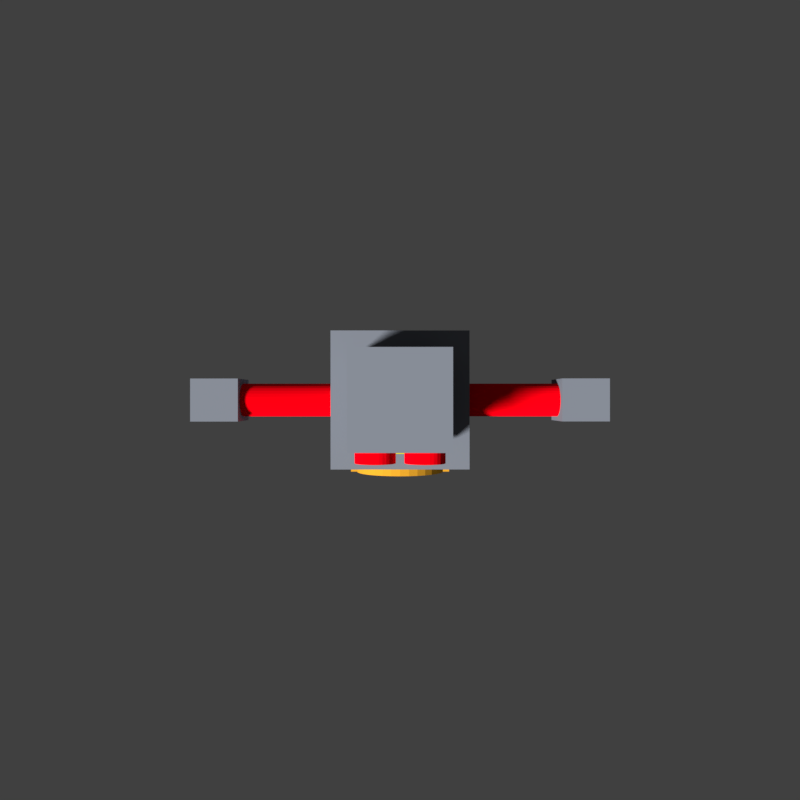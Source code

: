 # Source: robot.blend  (saved by Blender 2.77.0; exported with 4.5.12 LTS)
import bpy
from mathutils import Matrix  # noqa: F401  (used for matrix-valued properties, if any)

bpy.ops.wm.read_factory_settings(use_empty=True)
scene = bpy.context.scene
scene.name = 'Scene'

# ---- collections
col_collection_1 = bpy.data.collections.new('Collection 1'); scene.collection.children.link(col_collection_1)

# ---- materials (node trees are filled in below, after node groups)
mat_metal = bpy.data.materials.new('metal')
mat_metal.alpha_threshold = 0.0
mat_metal.roughness = 0.5
mat_red = bpy.data.materials.new('red')
mat_red.alpha_threshold = 0.0
mat_red.roughness = 0.5
mat_bot_dial = bpy.data.materials.new('bot dial')
mat_bot_dial.alpha_threshold = 0.0
mat_bot_dial.roughness = 0.5
mat_eyes = bpy.data.materials.new('eyes')
mat_eyes.alpha_threshold = 0.0
mat_eyes.roughness = 0.5

# ---- material node trees
mat_metal.use_nodes = True; mat_metal.node_tree.nodes.clear()
_N = mat_metal.node_tree.nodes; _L = mat_metal.node_tree.links
n0 = _N.new('ShaderNodeOutputMaterial'); n0.name = 'Material Output'; n0.location = (300, 300)
n1 = _N.new('ShaderNodeBsdfDiffuse'); n1.name = 'Diffuse BSDF'; n1.location = (10, 300)
n1.inputs[0].default_value = (0.2156, 0.2343, 0.2738, 1.0)
_L.new(n1.outputs[0], n0.inputs[0])
n0.is_active_output = True
mat_red.use_nodes = True; mat_red.node_tree.nodes.clear()
_N = mat_red.node_tree.nodes; _L = mat_red.node_tree.links
n0 = _N.new('ShaderNodeOutputMaterial'); n0.name = 'Material Output'; n0.location = (300, 300)
n1 = _N.new('ShaderNodeBsdfDiffuse'); n1.name = 'Diffuse BSDF'; n1.location = (10, 300)
n1.inputs[0].default_value = (1.0, 0.0, 0.007614, 1.0)
n1.inputs[1].default_value = 1.0
_L.new(n1.outputs[0], n0.inputs[0])
n0.is_active_output = True
mat_bot_dial.use_nodes = True; mat_bot_dial.node_tree.nodes.clear()
_N = mat_bot_dial.node_tree.nodes; _L = mat_bot_dial.node_tree.links
n0 = _N.new('ShaderNodeOutputMaterial'); n0.name = 'Material Output'; n0.location = (300, 300)
n1 = _N.new('ShaderNodeBsdfDiffuse'); n1.name = 'Diffuse BSDF'; n1.location = (10, 300)
n1.inputs[0].default_value = (0.8, 0.3803, 0.0261, 1.0)
_L.new(n1.outputs[0], n0.inputs[0])
n0.is_active_output = True
mat_eyes.use_nodes = True; mat_eyes.node_tree.nodes.clear()
_N = mat_eyes.node_tree.nodes; _L = mat_eyes.node_tree.links
n0 = _N.new('ShaderNodeOutputMaterial'); n0.name = 'Material Output'; n0.location = (300, 300)
n1 = _N.new('ShaderNodeMixShader'); n1.name = 'Mix Shader'; n1.location = (10, 300)
n2 = _N.new('ShaderNodeEmission'); n2.name = 'Emission'; n2.location = (-180, 200)
n2.inputs[0].default_value = (0.8, 0.7443, 0.0, 1.0)
n3 = _N.new('ShaderNodeBsdfDiffuse'); n3.name = 'Diffuse BSDF'; n3.location = (-190, 100)
n3.inputs[0].default_value = (0.8, 0.6777, 0.0, 1.0)
_L.new(n1.outputs[0], n0.inputs[0])
_L.new(n2.outputs[0], n1.inputs[1])
_L.new(n3.outputs[0], n1.inputs[2])
n0.is_active_output = True

# ---- world
world_world = bpy.data.worlds.new('World'); scene.world = world_world
world_world.color = (0.05088, 0.05088, 0.05088)
world_world.use_sun_shadow = False
world_world.sun_shadow_jitter_overblur = 0.0
world_world.cycles.sampling_method = 'MANUAL'

# ---- cameras
cam_camera = bpy.data.cameras.new('Camera')
cam_camera.clip_end = 100.0
cam_camera.lens = 80.0
cam_camera.sensor_width = 96.0
cam_camera.sensor_height = 18.0
cam_camera.display_size = 2.0
cam_camera.dof.focus_distance = 0.0

# ---- lights
light_sun = bpy.data.lights.new('Sun', 'SUN')
light_sun.transmission_factor = 0.0
light_sun.angle = 0.1993
light_sun.energy = 5.0
light_sun.shadow_buffer_clip_start = 0.5
light_sun.shadow_soft_size = 0.1
light_sun.shadow_cascade_max_distance = 1000.0

# ---- meshes
me_cylinder_005 = bpy.data.meshes.new('Cylinder.005')
me_cylinder_005.from_pydata([(-2.395, 8.702, 3.0), (-2.482, 8.818, 3.0), (-2.59, 8.914, 3.0), (-2.715, 8.988, 3.0), (-2.852, 9.036, 3.0), (-2.995, 9.057, 3.0), (-3.14, 9.049, 3.0), (-3.28, 9.013, 3.0), (-3.411, 8.95, 3.0), (-3.527, 8.863, 3.0), (-3.624, 8.755, 3.0), (-3.698, 8.63, 3.0), (-3.746, 8.494, 3.0), (-3.767, 8.35, 3.0), (-3.759, 8.205, 3.0), (-3.723, 8.065, 3.0), (-3.66, 7.934, 3.0), (-3.573, 7.818, 3.0), (-3.465, 7.721, 3.0), (-3.34, 7.647, 3.0), (-3.203, 7.599, 3.0), (-3.06, 7.578, 3.0), (-2.915, 7.586, 3.0), (-2.774, 7.622, 3.0), (-2.644, 7.685, 3.0), (-2.527, 7.772, 3.0), (-2.431, 7.88, 3.0), (-2.357, 8.005, 3.0), (-2.309, 8.142, 3.0), (-2.288, 8.285, 3.0), (-2.296, 8.43, 3.0), (-2.332, 8.571, 3.0), (-0.3236, 3.024, -1.485), (-0.3635, 3.01, -1.624), (-0.4281, 2.986, -1.753), (-0.5151, 2.955, -1.866), (-0.6211, 2.916, -1.959), (-0.7421, 2.872, -2.027), (-0.8733, 2.824, -2.07), (-1.01, 2.774, -2.084), (-1.146, 2.725, -2.07), (-1.278, 2.677, -2.027), (-1.399, 2.633, -1.959), (-1.505, 2.594, -1.866), (-1.592, 2.563, -1.753), (-1.656, 2.539, -1.624), (-1.696, 2.525, -1.485), (-1.709, 2.52, -1.339), (-1.696, 2.525, -1.194), (-1.656, 2.539, -1.055), (-1.592, 2.563, -0.9258), (-1.505, 2.594, -0.813), (-1.399, 2.633, -0.7204), (-1.278, 2.677, -0.6516), (-1.146, 2.725, -0.6093), (-1.01, 2.774, -0.595), (-0.8733, 2.824, -0.6093), (-0.7421, 2.872, -0.6516), (-0.6211, 2.916, -0.7204), (-0.5151, 2.955, -0.813), (-0.4281, 2.986, -0.9258), (-0.3635, 3.01, -1.055), (-0.3236, 3.024, -1.194), (-0.3102, 3.029, -1.339), (-0.3236, 3.024, 1.485), (-0.3634, 3.01, 1.624), (-0.4281, 2.986, 1.753), (-0.5151, 2.955, 1.866), (-0.6211, 2.916, 1.959), (-0.7421, 2.872, 2.027), (-0.8733, 2.824, 2.07), (-1.01, 2.774, 2.084), (-1.146, 2.725, 2.07), (-1.278, 2.677, 2.027), (-1.399, 2.633, 1.959), (-1.505, 2.594, 1.866), (-1.592, 2.563, 1.753), (-1.656, 2.539, 1.624), (-1.696, 2.525, 1.485), (-1.709, 2.52, 1.339), (-1.696, 2.525, 1.194), (-1.656, 2.539, 1.055), (-1.592, 2.563, 0.9259), (-1.505, 2.594, 0.813), (-1.399, 2.633, 0.7204), (-1.278, 2.677, 0.6516), (-1.146, 2.725, 0.6093), (-1.01, 2.774, 0.595), (-0.8733, 2.824, 0.6093), (-0.7421, 2.872, 0.6516), (-0.6211, 2.916, 0.7204), (-0.5151, 2.955, 0.813), (-0.4281, 2.986, 0.9259), (-0.3635, 3.01, 1.055), (-0.3236, 3.024, 1.194), (-0.3102, 3.029, 1.339), (-2.495, 9.608, 9.184), (-2.495, 9.608, 7.098), (-4.264, 8.964, 9.184), (-4.264, 8.964, 7.098), (-2.312, 9.108, 9.184), (-2.312, 9.108, 7.098), (-4.082, 8.464, 9.184), (-4.082, 8.464, 7.098), (-2.495, 9.608, 7.635), (-4.264, 8.964, 7.635), (-4.082, 8.464, 7.635), (-2.312, 9.108, 7.635), (-1.968, 8.162, 9.184), (-1.968, 8.162, 7.098), (-3.738, 7.518, 9.184), (-3.738, 7.518, 7.098), (-1.786, 7.662, 9.184), (-1.786, 7.662, 7.098), (-3.555, 7.018, 9.184), (-3.555, 7.018, 7.098), (-1.968, 8.162, 7.635), (-3.738, 7.518, 7.635), (-3.555, 7.018, 7.635), (-1.786, 7.662, 7.635), (-5.845, 6.313, 1.998), (-5.496, 6.44, 1.998), (-5.979, 6.679, 1.96), (-5.63, 6.807, 1.96), (-6.107, 7.032, 1.846), (-5.758, 7.159, 1.846), (-6.225, 7.356, 1.661), (-5.876, 7.483, 1.661), (-6.329, 7.641, 1.413), (-5.979, 7.768, 1.413), (-6.414, 7.874, 1.11), (-6.064, 8.001, 1.11), (-6.477, 8.048, 0.7646), (-6.128, 8.175, 0.7646), (-6.516, 8.155, 0.3898), (-6.166, 8.282, 0.3898), (-6.529, 8.191, 2.571e-06), (-6.18, 8.318, 2.333e-06), (-6.516, 8.155, -0.3898), (-6.166, 8.282, -0.3898), (-6.477, 8.048, -0.7646), (-6.128, 8.175, -0.7646), (-6.414, 7.874, -1.11), (-6.064, 8.001, -1.11), (-6.329, 7.641, -1.413), (-5.979, 7.768, -1.413), (-6.225, 7.356, -1.661), (-5.876, 7.483, -1.661), (-6.107, 7.032, -1.846), (-5.758, 7.159, -1.846), (-5.979, 6.679, -1.96), (-5.63, 6.807, -1.96), (-5.845, 6.313, -1.998), (-5.496, 6.44, -1.998), (-4.851, 3.408, -2.326), (-5.734, 5.833, -2.326), (-4.407, 3.57, -2.326), (-5.289, 5.994, -2.326), (-4.851, 3.408, 2.326), (-5.734, 5.833, 2.326), (-4.407, 3.57, 2.326), (-5.289, 5.994, 2.326), (-5.971, 10.06, -1.409), (-6.222, 10.75, -1.409), (-5.565, 10.21, -1.409), (-5.817, 10.9, -1.409), (-5.971, 10.06, 1.409), (-6.222, 10.75, 1.409), (-5.565, 10.21, 1.409), (-5.817, 10.9, 1.409), (-2.654, 9.975, 1.621e-06), (-2.929, 10.73, 1.65e-06), (-2.67, 9.969, 0.1791), (-2.946, 10.73, 0.1791), (-2.719, 9.951, 0.3512), (-2.995, 10.71, 0.3512), (-2.799, 9.922, 0.5099), (-3.075, 10.68, 0.5099), (-2.906, 9.883, 0.649), (-3.182, 10.64, 0.649), (-3.037, 9.835, 0.7632), (-3.313, 10.59, 0.7632), (-3.186, 9.781, 0.848), (-3.462, 10.54, 0.848), (-3.348, 9.722, 0.9002), (-3.624, 10.48, 0.9002), (-3.516, 9.661, 0.9178), (-3.792, 10.42, 0.9178), (-3.685, 9.6, 0.9002), (-3.96, 10.36, 0.9002), (-3.846, 9.541, 0.848), (-4.122, 10.3, 0.848), (-3.996, 9.487, 0.7632), (-4.271, 10.24, 0.7632), (-4.126, 9.439, 0.649), (-4.402, 10.2, 0.649), (-4.233, 9.4, 0.5099), (-4.509, 10.16, 0.5099), (-4.313, 9.371, 0.3512), (-4.589, 10.13, 0.3512), (-4.362, 9.353, 0.1791), (-4.638, 10.11, 0.1791), (-4.379, 9.347, 2.098e-06), (-4.654, 10.1, 2.126e-06), (-4.362, 9.353, -0.1791), (-4.638, 10.11, -0.1791), (-4.313, 9.371, -0.3512), (-4.589, 10.13, -0.3512), (-4.233, 9.4, -0.5099), (-4.509, 10.16, -0.5099), (-4.126, 9.439, -0.649), (-4.402, 10.2, -0.649), (-3.996, 9.487, -0.7632), (-4.271, 10.24, -0.7632), (-3.846, 9.541, -0.848), (-4.122, 10.3, -0.848), (-3.685, 9.6, -0.9002), (-3.96, 10.36, -0.9002), (-3.516, 9.661, -0.9178), (-3.792, 10.42, -0.9178), (-3.348, 9.722, -0.9002), (-3.624, 10.48, -0.9002), (-3.186, 9.781, -0.848), (-3.462, 10.54, -0.848), (-3.037, 9.835, -0.7632), (-3.313, 10.59, -0.7632), (-2.906, 9.883, -0.649), (-3.182, 10.64, -0.649), (-2.799, 9.922, -0.5099), (-3.075, 10.68, -0.5099), (-2.719, 9.951, -0.3512), (-2.995, 10.71, -0.3512), (-2.67, 9.969, -0.1791), (-2.946, 10.73, -0.1791), (-5.531, 9.536, -1.936), (-6.856, 13.18, -1.936), (-1.893, 10.86, -1.936), (-3.217, 14.5, -1.936), (-5.531, 9.536, 1.936), (-6.856, 13.18, 1.936), (-1.893, 10.86, 1.936), (-3.217, 14.5, 1.936), (-6.387, 11.39, -0.9513), (-6.288, 11.43, -0.9513), (-6.392, 11.4, -0.8207), (-6.293, 11.44, -0.8207), (-6.405, 11.44, -0.6952), (-6.306, 11.47, -0.6952), (-6.426, 11.5, -0.5795), (-6.327, 11.53, -0.5795), (-6.454, 11.57, -0.4781), (-6.355, 11.61, -0.4781), (-6.489, 11.67, -0.3949), (-6.39, 11.71, -0.3949), (-6.529, 11.78, -0.333), (-6.43, 11.81, -0.333), (-6.572, 11.9, -0.295), (-6.473, 11.93, -0.295), (-6.616, 12.02, -0.2821), (-6.517, 12.05, -0.2821), (-6.661, 12.14, -0.295), (-6.562, 12.18, -0.295), (-6.704, 12.26, -0.333), (-6.605, 12.3, -0.333), (-6.743, 12.37, -0.3949), (-6.644, 12.4, -0.3949), (-6.778, 12.46, -0.4781), (-6.679, 12.5, -0.4781), (-6.807, 12.54, -0.5795), (-6.708, 12.58, -0.5795), (-6.828, 12.6, -0.6952), (-6.729, 12.64, -0.6952), (-6.841, 12.64, -0.8207), (-6.742, 12.67, -0.8207), (-6.845, 12.65, -0.9513), (-6.746, 12.68, -0.9513), (-6.841, 12.64, -1.082), (-6.742, 12.67, -1.082), (-6.828, 12.6, -1.207), (-6.729, 12.64, -1.207), (-6.807, 12.54, -1.323), (-6.708, 12.58, -1.323), (-6.778, 12.46, -1.424), (-6.679, 12.5, -1.424), (-6.743, 12.37, -1.508), (-6.644, 12.4, -1.508), (-6.704, 12.26, -1.57), (-6.605, 12.3, -1.57), (-6.661, 12.14, -1.608), (-6.562, 12.18, -1.608), (-6.616, 12.02, -1.62), (-6.517, 12.05, -1.62), (-6.572, 11.9, -1.608), (-6.473, 11.93, -1.608), (-6.529, 11.78, -1.57), (-6.43, 11.81, -1.57), (-6.489, 11.67, -1.508), (-6.39, 11.71, -1.508), (-6.454, 11.57, -1.424), (-6.355, 11.61, -1.424), (-6.426, 11.5, -1.323), (-6.327, 11.53, -1.323), (-6.405, 11.44, -1.207), (-6.306, 11.47, -1.207), (-6.392, 11.4, -1.082), (-6.293, 11.44, -1.082), (-6.387, 11.39, 0.9513), (-6.288, 11.43, 0.9513), (-6.392, 11.4, 0.8207), (-6.293, 11.44, 0.8207), (-6.405, 11.44, 0.6952), (-6.306, 11.47, 0.6952), (-6.426, 11.5, 0.5795), (-6.327, 11.53, 0.5795), (-6.454, 11.57, 0.4781), (-6.355, 11.61, 0.4781), (-6.489, 11.67, 0.3949), (-6.39, 11.71, 0.3949), (-6.529, 11.78, 0.333), (-6.43, 11.81, 0.333), (-6.572, 11.9, 0.295), (-6.473, 11.93, 0.295), (-6.616, 12.02, 0.2821), (-6.517, 12.05, 0.2821), (-6.661, 12.14, 0.295), (-6.562, 12.18, 0.295), (-6.704, 12.26, 0.333), (-6.605, 12.3, 0.333), (-6.743, 12.37, 0.3949), (-6.644, 12.4, 0.3949), (-6.778, 12.46, 0.4781), (-6.679, 12.5, 0.4781), (-6.807, 12.54, 0.5795), (-6.708, 12.58, 0.5795), (-6.828, 12.6, 0.6952), (-6.729, 12.64, 0.6952), (-6.841, 12.64, 0.8207), (-6.742, 12.67, 0.8207), (-6.845, 12.65, 0.9513), (-6.746, 12.68, 0.9513), (-6.841, 12.64, 1.082), (-6.742, 12.67, 1.082), (-6.828, 12.6, 1.207), (-6.729, 12.64, 1.207), (-6.807, 12.54, 1.323), (-6.708, 12.58, 1.323), (-6.778, 12.46, 1.424), (-6.679, 12.5, 1.424), (-6.743, 12.37, 1.508), (-6.644, 12.4, 1.508), (-6.704, 12.26, 1.57), (-6.605, 12.3, 1.57), (-6.661, 12.14, 1.608), (-6.562, 12.18, 1.608), (-6.616, 12.02, 1.62), (-6.517, 12.05, 1.62), (-6.572, 11.9, 1.608), (-6.473, 11.93, 1.608), (-6.529, 11.78, 1.57), (-6.43, 11.81, 1.57), (-6.489, 11.67, 1.508), (-6.39, 11.71, 1.508), (-6.454, 11.57, 1.424), (-6.355, 11.61, 1.424), (-6.426, 11.5, 1.323), (-6.327, 11.53, 1.323), (-6.405, 11.44, 1.207), (-6.306, 11.47, 1.207), (-6.392, 11.4, 1.082), (-6.293, 11.44, 1.082), (-6.64, 11.18, -0.9517), (-6.094, 11.38, -0.9517), (-6.645, 11.2, -0.798), (-6.099, 11.39, -0.798), (-6.66, 11.24, -0.6502), (-6.115, 11.44, -0.6502), (-6.685, 11.31, -0.5139), (-6.14, 11.5, -0.5139), (-6.719, 11.4, -0.3945), (-6.173, 11.6, -0.3945), (-6.759, 11.51, -0.2965), (-6.214, 11.71, -0.2965), (-6.806, 11.64, -0.2237), (-6.261, 11.84, -0.2237), (-6.857, 11.78, -0.1788), (-6.311, 11.98, -0.1788), (-6.909, 11.92, -0.1637), (-6.364, 12.12, -0.1637), (-6.962, 12.07, -0.1788), (-6.416, 12.26, -0.1788), (-7.012, 12.2, -0.2237), (-6.467, 12.4, -0.2237), (-7.059, 12.33, -0.2965), (-6.513, 12.53, -0.2965), (-7.1, 12.45, -0.3945), (-6.554, 12.64, -0.3945), (-7.133, 12.54, -0.5139), (-6.588, 12.74, -0.5139), (-7.158, 12.61, -0.6502), (-6.613, 12.8, -0.6502), (-7.174, 12.65, -0.798), (-6.628, 12.85, -0.798), (-7.179, 12.66, -0.9517), (-6.633, 12.86, -0.9517), (-7.174, 12.65, -1.105), (-6.628, 12.85, -1.105), (-7.158, 12.61, -1.253), (-6.613, 12.8, -1.253), (-7.133, 12.54, -1.39), (-6.588, 12.74, -1.39), (-7.1, 12.45, -1.509), (-6.554, 12.64, -1.509), (-7.059, 12.33, -1.607), (-6.513, 12.53, -1.607), (-7.012, 12.2, -1.68), (-6.467, 12.4, -1.68), (-6.962, 12.07, -1.725), (-6.416, 12.26, -1.725), (-6.909, 11.92, -1.74), (-6.364, 12.12, -1.74), (-6.857, 11.78, -1.725), (-6.311, 11.98, -1.725), (-6.806, 11.64, -1.68), (-6.261, 11.84, -1.68), (-6.759, 11.51, -1.607), (-6.214, 11.71, -1.607), (-6.719, 11.4, -1.509), (-6.173, 11.6, -1.509), (-6.685, 11.31, -1.39), (-6.14, 11.5, -1.39), (-6.66, 11.24, -1.253), (-6.115, 11.44, -1.253), (-6.645, 11.2, -1.105), (-6.099, 11.39, -1.105), (-6.692, 11.33, -0.9517), (-6.696, 11.34, -0.828), (-6.709, 11.37, -0.709), (-6.729, 11.43, -0.5993), (-6.756, 11.5, -0.5032), (-6.789, 11.59, -0.4243), (-6.826, 11.69, -0.3657), (-6.867, 11.81, -0.3296), (-6.909, 11.92, -0.3174), (-6.951, 12.04, -0.3296), (-6.992, 12.15, -0.3657), (-7.03, 12.25, -0.4243), (-7.063, 12.34, -0.5032), (-7.09, 12.42, -0.5993), (-7.11, 12.47, -0.709), (-7.122, 12.51, -0.828), (-7.126, 12.52, -0.9517), (-7.122, 12.51, -1.076), (-7.11, 12.47, -1.195), (-7.09, 12.42, -1.304), (-7.063, 12.34, -1.4), (-7.03, 12.25, -1.479), (-6.992, 12.15, -1.538), (-6.951, 12.04, -1.574), (-6.909, 11.92, -1.586), (-6.867, 11.81, -1.574), (-6.826, 11.69, -1.538), (-6.789, 11.59, -1.479), (-6.756, 11.5, -1.4), (-6.729, 11.43, -1.304), (-6.709, 11.37, -1.195), (-6.696, 11.34, -1.076), (-6.367, 11.44, -0.9517), (-6.371, 11.46, -0.828), (-6.384, 11.49, -0.709), (-6.404, 11.54, -0.5993), (-6.431, 11.62, -0.5032), (-6.464, 11.71, -0.4243), (-6.501, 11.81, -0.3657), (-6.542, 11.92, -0.3296), (-6.584, 12.04, -0.3174), (-6.626, 12.16, -0.3296), (-6.667, 12.27, -0.3657), (-6.705, 12.37, -0.4243), (-6.738, 12.46, -0.5032), (-6.765, 12.54, -0.5993), (-6.785, 12.59, -0.709), (-6.797, 12.62, -0.828), (-6.801, 12.64, -0.9517), (-6.797, 12.62, -1.076), (-6.785, 12.59, -1.195), (-6.765, 12.54, -1.304), (-6.738, 12.46, -1.4), (-6.705, 12.37, -1.479), (-6.667, 12.27, -1.538), (-6.626, 12.16, -1.574), (-6.584, 12.04, -1.586), (-6.542, 11.92, -1.574), (-6.501, 11.81, -1.538), (-6.464, 11.71, -1.479), (-6.431, 11.62, -1.4), (-6.404, 11.54, -1.304), (-6.384, 11.49, -1.195), (-6.371, 11.46, -1.076), (-6.64, 11.18, 0.9518), (-6.094, 11.38, 0.9518), (-6.645, 11.2, 0.798), (-6.099, 11.39, 0.798), (-6.66, 11.24, 0.6502), (-6.115, 11.44, 0.6502), (-6.685, 11.31, 0.5139), (-6.14, 11.5, 0.5139), (-6.719, 11.4, 0.3945), (-6.173, 11.6, 0.3945), (-6.759, 11.51, 0.2965), (-6.214, 11.71, 0.2965), (-6.806, 11.64, 0.2237), (-6.261, 11.84, 0.2237), (-6.857, 11.78, 0.1788), (-6.311, 11.98, 0.1788), (-6.909, 11.92, 0.1637), (-6.364, 12.12, 0.1637), (-6.962, 12.07, 0.1788), (-6.416, 12.26, 0.1788), (-7.012, 12.2, 0.2237), (-6.467, 12.4, 0.2237), (-7.059, 12.33, 0.2965), (-6.513, 12.53, 0.2965), (-7.1, 12.45, 0.3945), (-6.554, 12.64, 0.3945), (-7.133, 12.54, 0.5139), (-6.588, 12.74, 0.5139), (-7.158, 12.61, 0.6502), (-6.613, 12.8, 0.6502), (-7.174, 12.65, 0.798), (-6.628, 12.85, 0.798), (-7.179, 12.66, 0.9518), (-6.633, 12.86, 0.9518), (-7.174, 12.65, 1.106), (-6.628, 12.85, 1.106), (-7.158, 12.61, 1.253), (-6.613, 12.8, 1.253), (-7.133, 12.54, 1.39), (-6.588, 12.74, 1.39), (-7.1, 12.45, 1.509), (-6.554, 12.64, 1.509), (-7.059, 12.33, 1.607), (-6.513, 12.53, 1.607), (-7.012, 12.2, 1.68), (-6.467, 12.4, 1.68), (-6.962, 12.07, 1.725), (-6.416, 12.26, 1.725), (-6.909, 11.92, 1.74), (-6.364, 12.12, 1.74), (-6.857, 11.78, 1.725), (-6.311, 11.98, 1.725), (-6.806, 11.64, 1.68), (-6.261, 11.84, 1.68), (-6.759, 11.51, 1.607), (-6.214, 11.71, 1.607), (-6.719, 11.4, 1.509), (-6.173, 11.6, 1.509), (-6.685, 11.31, 1.39), (-6.14, 11.5, 1.39), (-6.66, 11.24, 1.253), (-6.115, 11.44, 1.253), (-6.645, 11.2, 1.106), (-6.099, 11.39, 1.106), (-6.692, 11.33, 0.9518), (-6.696, 11.34, 0.828), (-6.709, 11.37, 0.709), (-6.729, 11.43, 0.5993), (-6.756, 11.5, 0.5032), (-6.789, 11.59, 0.4243), (-6.826, 11.69, 0.3657), (-6.867, 11.81, 0.3296), (-6.909, 11.92, 0.3174), (-6.951, 12.04, 0.3296), (-6.992, 12.15, 0.3657), (-7.03, 12.25, 0.4243), (-7.063, 12.34, 0.5032), (-7.09, 12.42, 0.5993), (-7.11, 12.47, 0.709), (-7.122, 12.51, 0.828), (-7.126, 12.52, 0.9518), (-7.122, 12.51, 1.076), (-7.11, 12.47, 1.195), (-7.09, 12.42, 1.304), (-7.063, 12.34, 1.4), (-7.03, 12.25, 1.479), (-6.992, 12.15, 1.538), (-6.951, 12.04, 1.574), (-6.909, 11.92, 1.586), (-6.867, 11.81, 1.574), (-6.826, 11.69, 1.538), (-6.789, 11.59, 1.479), (-6.756, 11.5, 1.4), (-6.729, 11.43, 1.304), (-6.709, 11.37, 1.195), (-6.696, 11.34, 1.076), (-6.367, 11.44, 0.9518), (-6.371, 11.46, 0.828), (-6.384, 11.49, 0.709), (-6.404, 11.54, 0.5993), (-6.431, 11.62, 0.5032), (-6.464, 11.71, 0.4243), (-6.501, 11.81, 0.3657), (-6.542, 11.92, 0.3296), (-6.584, 12.04, 0.3174), (-6.626, 12.16, 0.3296), (-6.667, 12.27, 0.3657), (-6.705, 12.37, 0.4243), (-6.738, 12.46, 0.5032), (-6.765, 12.54, 0.5993), (-6.785, 12.59, 0.709), (-6.797, 12.62, 0.828), (-6.801, 12.64, 0.9518), (-6.797, 12.62, 1.076), (-6.785, 12.59, 1.195), (-6.765, 12.54, 1.304), (-6.738, 12.46, 1.4), (-6.705, 12.37, 1.479), (-6.667, 12.27, 1.538), (-6.626, 12.16, 1.574), (-6.584, 12.04, 1.586), (-6.542, 11.92, 1.574), (-6.501, 11.81, 1.538), (-6.464, 11.71, 1.479), (-6.431, 11.62, 1.4), (-6.404, 11.54, 1.304), (-6.384, 11.49, 1.195), (-6.371, 11.46, 1.076), (-4.283, 2.997, -3.0), (-6.335, 8.635, -3.0), (1.355, 5.049, -3.0), (-0.6973, 10.69, -3.0), (-4.283, 2.997, 3.0), (-6.335, 8.635, 3.0), (1.355, 5.049, 3.0), (-0.6973, 10.69, 3.0), (-1.455, -0.5296, -2.728), (-1.881, 0.6417, -2.728), (1.342, 0.4885, -2.728), (0.9159, 1.66, -2.728), (-1.455, -0.5296, -0.03892), (-1.881, 0.6417, -0.03892), (1.342, 0.4885, -0.03892), (0.9159, 1.66, -0.03892), (-1.455, -0.5296, 2.728), (-1.881, 0.6417, 2.728), (1.342, 0.4885, 2.728), (0.9159, 1.66, 2.728), (-1.455, -0.5296, 0.03892), (-1.881, 0.6417, 0.03892), (1.342, 0.4885, 0.03892), (0.9159, 1.66, 0.03892), (0.5211, 0.745, -1.339), (-0.7646, 4.278, -1.339), (0.5077, 0.7401, -1.194), (-0.778, 4.273, -1.194), (0.4679, 0.7256, -1.055), (-0.8178, 4.258, -1.055), (0.4032, 0.7021, -0.9258), (-0.8825, 4.235, -0.9258), (0.3162, 0.6704, -0.813), (-0.9695, 4.203, -0.813), (0.2102, 0.6319, -0.7204), (-1.076, 4.164, -0.7204), (0.08925, 0.5878, -0.6516), (-1.196, 4.12, -0.6516), (-0.04199, 0.5401, -0.6093), (-1.328, 4.073, -0.6093), (-0.1785, 0.4904, -0.595), (-1.464, 4.023, -0.595), (-0.315, 0.4407, -0.6093), (-1.601, 3.973, -0.6093), (-0.4462, 0.3929, -0.6516), (-1.732, 3.925, -0.6516), (-0.5672, 0.3489, -0.7204), (-1.853, 3.881, -0.7204), (-0.6732, 0.3103, -0.813), (-1.959, 3.843, -0.813), (-0.7602, 0.2787, -0.9258), (-2.046, 3.811, -0.9258), (-0.8249, 0.2551, -1.055), (-2.111, 3.788, -1.055), (-0.8647, 0.2406, -1.194), (-2.15, 3.773, -1.194), (-0.8781, 0.2357, -1.339), (-2.164, 3.768, -1.339), (-0.8647, 0.2406, -1.485), (-2.15, 3.773, -1.485), (-0.8249, 0.2551, -1.624), (-2.111, 3.788, -1.624), (-0.7602, 0.2787, -1.753), (-2.046, 3.811, -1.753), (-0.6732, 0.3103, -1.866), (-1.959, 3.843, -1.866), (-0.5672, 0.3489, -1.959), (-1.853, 3.881, -1.959), (-0.4462, 0.3929, -2.027), (-1.732, 3.925, -2.027), (-0.315, 0.4407, -2.07), (-1.601, 3.973, -2.07), (-0.1785, 0.4904, -2.084), (-1.464, 4.023, -2.084), (-0.04199, 0.5401, -2.07), (-1.328, 4.073, -2.07), (0.08925, 0.5878, -2.027), (-1.196, 4.12, -2.027), (0.2102, 0.6319, -1.959), (-1.076, 4.164, -1.959), (0.3162, 0.6704, -1.866), (-0.9695, 4.203, -1.866), (0.4032, 0.7021, -1.753), (-0.8825, 4.235, -1.753), (0.4679, 0.7256, -1.624), (-0.8178, 4.258, -1.624), (0.5077, 0.7401, -1.485), (-0.778, 4.273, -1.485), (0.5212, 0.745, 1.339), (-0.7646, 4.278, 1.339), (0.5077, 0.7401, 1.194), (-0.778, 4.273, 1.194), (0.4679, 0.7256, 1.055), (-0.8178, 4.258, 1.055), (0.4032, 0.7021, 0.9258), (-0.8825, 4.235, 0.9259), (0.3162, 0.6704, 0.813), (-0.9695, 4.203, 0.813), (0.2102, 0.6319, 0.7204), (-1.076, 4.164, 0.7204), (0.08925, 0.5878, 0.6516), (-1.196, 4.12, 0.6516), (-0.04199, 0.5401, 0.6093), (-1.328, 4.073, 0.6093), (-0.1785, 0.4904, 0.595), (-1.464, 4.023, 0.595), (-0.315, 0.4407, 0.6093), (-1.601, 3.973, 0.6093), (-0.4462, 0.3929, 0.6516), (-1.732, 3.925, 0.6516), (-0.5672, 0.3489, 0.7204), (-1.853, 3.881, 0.7204), (-0.6732, 0.3103, 0.813), (-1.959, 3.843, 0.813), (-0.7602, 0.2787, 0.9258), (-2.046, 3.811, 0.9259), (-0.8249, 0.2551, 1.055), (-2.111, 3.788, 1.055), (-0.8647, 0.2406, 1.194), (-2.15, 3.773, 1.194), (-0.8781, 0.2357, 1.339), (-2.164, 3.768, 1.339), (-0.8647, 0.2406, 1.485), (-2.15, 3.773, 1.485), (-0.8249, 0.2551, 1.624), (-2.111, 3.788, 1.624), (-0.7602, 0.2787, 1.753), (-2.046, 3.811, 1.753), (-0.6732, 0.3103, 1.866), (-1.959, 3.843, 1.866), (-0.5672, 0.3489, 1.959), (-1.853, 3.881, 1.959), (-0.4462, 0.3929, 2.027), (-1.732, 3.925, 2.027), (-0.315, 0.4407, 2.07), (-1.601, 3.973, 2.07), (-0.1785, 0.4904, 2.084), (-1.464, 4.023, 2.084), (-0.04199, 0.5401, 2.07), (-1.328, 4.073, 2.07), (0.08926, 0.5878, 2.027), (-1.196, 4.12, 2.027), (0.2102, 0.6319, 1.959), (-1.076, 4.164, 1.959), (0.3162, 0.6704, 1.866), (-0.9695, 4.203, 1.866), (0.4032, 0.7021, 1.753), (-0.8825, 4.235, 1.753), (0.4679, 0.7256, 1.624), (-0.8178, 4.258, 1.624), (0.5077, 0.7401, 1.485), (-0.778, 4.273, 1.485), (-2.395, 8.702, 4.934), (-2.482, 8.818, 4.934), (-2.59, 8.914, 4.934), (-2.715, 8.988, 4.934), (-2.852, 9.036, 4.934), (-2.995, 9.057, 4.934), (-3.14, 9.049, 4.934), (-3.28, 9.013, 4.934), (-3.411, 8.95, 4.934), (-3.527, 8.863, 4.934), (-3.624, 8.755, 4.934), (-3.698, 8.63, 4.934), (-3.746, 8.494, 4.934), (-3.767, 8.35, 4.934), (-3.759, 8.205, 4.934), (-3.723, 8.065, 4.934), (-3.66, 7.934, 4.934), (-3.573, 7.818, 4.934), (-3.465, 7.721, 4.934), (-3.34, 7.647, 4.934), (-3.203, 7.599, 4.934), (-3.06, 7.578, 4.934), (-2.915, 7.586, 4.934), (-2.774, 7.622, 4.934), (-2.644, 7.685, 4.934), (-2.527, 7.772, 4.934), (-2.431, 7.88, 4.934), (-2.357, 8.005, 4.934), (-2.309, 8.142, 4.934), (-2.288, 8.285, 4.934), (-2.296, 8.43, 4.934), (-2.332, 8.571, 4.934), (-2.395, 8.702, 7.098), (-2.482, 8.818, 7.098), (-2.59, 8.914, 7.098), (-2.715, 8.988, 7.098), (-2.852, 9.036, 7.098), (-2.995, 9.057, 7.098), (-3.14, 9.049, 7.098), (-3.28, 9.013, 7.098), (-3.411, 8.95, 7.098), (-3.527, 8.863, 7.098), (-3.624, 8.755, 7.098), (-3.698, 8.63, 7.098), (-3.746, 8.494, 7.098), (-3.767, 8.35, 7.098), (-3.759, 8.205, 7.098), (-3.723, 8.065, 7.098), (-3.66, 7.934, 7.098), (-3.573, 7.818, 7.098), (-3.465, 7.721, 7.098), (-3.34, 7.647, 7.098), (-3.203, 7.599, 7.098), (-3.06, 7.578, 7.098), (-2.915, 7.586, 7.098), (-2.774, 7.622, 7.098), (-2.644, 7.685, 7.098), (-2.527, 7.772, 7.098), (-2.431, 7.88, 7.098), (-2.357, 8.005, 7.098), (-2.309, 8.142, 7.098), (-2.288, 8.285, 7.098), (-2.296, 8.43, 7.098), (-2.332, 8.571, 7.098), (-2.332, 8.571, -7.098), (-2.296, 8.43, -7.098), (-2.288, 8.285, -7.098), (-2.309, 8.142, -7.098), (-2.357, 8.005, -7.098), (-2.431, 7.88, -7.098), (-2.527, 7.772, -7.098), (-2.644, 7.685, -7.098), (-2.774, 7.622, -7.098), (-2.915, 7.586, -7.098), (-3.06, 7.578, -7.098), (-3.203, 7.599, -7.098), (-3.34, 7.647, -7.098), (-3.465, 7.721, -7.098), (-3.573, 7.818, -7.098), (-3.66, 7.934, -7.098), (-3.723, 8.065, -7.098), (-3.759, 8.205, -7.098), (-3.767, 8.35, -7.098), (-3.746, 8.494, -7.098), (-3.698, 8.63, -7.098), (-3.624, 8.755, -7.098), (-3.527, 8.863, -7.098), (-3.411, 8.95, -7.098), (-3.28, 9.013, -7.098), (-3.14, 9.049, -7.098), (-2.995, 9.057, -7.098), (-2.852, 9.036, -7.098), (-2.715, 8.988, -7.098), (-2.59, 8.914, -7.098), (-2.482, 8.818, -7.098), (-2.395, 8.702, -7.098), (-2.332, 8.571, -4.934), (-2.296, 8.43, -4.934), (-2.288, 8.285, -4.934), (-2.309, 8.142, -4.934), (-2.357, 8.005, -4.934), (-2.431, 7.88, -4.934), (-2.527, 7.772, -4.934), (-2.644, 7.685, -4.934), (-2.774, 7.622, -4.934), (-2.915, 7.586, -4.934), (-3.06, 7.578, -4.934), (-3.203, 7.599, -4.934), (-3.34, 7.647, -4.934), (-3.465, 7.721, -4.934), (-3.573, 7.818, -4.934), (-3.66, 7.934, -4.934), (-3.723, 8.065, -4.934), (-3.759, 8.205, -4.934), (-3.767, 8.35, -4.934), (-3.746, 8.494, -4.934), (-3.698, 8.63, -4.934), (-3.624, 8.755, -4.934), (-3.527, 8.863, -4.934), (-3.411, 8.95, -4.934), (-3.28, 9.013, -4.934), (-3.14, 9.049, -4.934), (-2.995, 9.057, -4.934), (-2.852, 9.036, -4.934), (-2.715, 8.988, -4.934), (-2.59, 8.914, -4.934), (-2.482, 8.818, -4.934), (-2.395, 8.702, -4.934), (-1.786, 7.662, -7.635), (-3.555, 7.018, -7.635), (-3.738, 7.518, -7.635), (-1.968, 8.162, -7.635), (-3.555, 7.018, -7.098), (-3.555, 7.018, -9.184), (-1.786, 7.662, -7.098), (-1.786, 7.662, -9.184), (-3.738, 7.518, -7.098), (-3.738, 7.518, -9.184), (-1.968, 8.162, -7.098), (-1.968, 8.162, -9.184), (-2.312, 9.108, -7.635), (-4.082, 8.464, -7.635), (-4.264, 8.964, -7.635), (-2.495, 9.608, -7.635), (-4.082, 8.464, -7.098), (-4.082, 8.464, -9.184), (-2.312, 9.108, -7.098), (-2.312, 9.108, -9.184), (-4.264, 8.964, -7.098), (-4.264, 8.964, -9.184), (-2.495, 9.608, -7.098), (-2.495, 9.608, -9.184), (-2.332, 8.571, -3.0), (-2.296, 8.43, -3.0), (-2.288, 8.285, -3.0), (-2.309, 8.142, -3.0), (-2.357, 8.005, -3.0), (-2.431, 7.88, -3.0), (-2.527, 7.772, -3.0), (-2.644, 7.685, -3.0), (-2.774, 7.622, -3.0), (-2.915, 7.586, -3.0), (-3.06, 7.578, -3.0), (-3.203, 7.599, -3.0), (-3.34, 7.647, -3.0), (-3.465, 7.721, -3.0), (-3.573, 7.818, -3.0), (-3.66, 7.934, -3.0), (-3.723, 8.065, -3.0), (-3.759, 8.205, -3.0), (-3.767, 8.35, -3.0), (-3.746, 8.494, -3.0), (-3.698, 8.63, -3.0), (-3.624, 8.755, -3.0), (-3.527, 8.863, -3.0), (-3.411, 8.95, -3.0), (-3.28, 9.013, -3.0), (-3.14, 9.049, -3.0), (-2.995, 9.057, -3.0), (-2.852, 9.036, -3.0), (-2.715, 8.988, -3.0), (-2.59, 8.914, -3.0), (-2.482, 8.818, -3.0), (-2.395, 8.702, -3.0)], [], [(650, 63, 62, 652), (658, 59, 58, 660), (662, 57, 56, 664), (666, 55, 54, 668), (670, 53, 52, 672), (674, 51, 50, 676), (678, 49, 48, 680), (682, 47, 46, 684), (686, 45, 44, 688), (690, 43, 42, 692), (694, 41, 40, 696), (698, 39, 38, 700), (702, 37, 36, 704), (706, 35, 34, 708), (710, 33, 32, 712), (714, 716, 94, 95), (718, 720, 92, 93), (722, 724, 90, 91), (726, 728, 88, 89), (730, 732, 86, 87), (734, 736, 84, 85), (738, 740, 82, 83), (742, 744, 80, 81), (746, 748, 78, 79), (750, 752, 76, 77), (754, 756, 74, 75), (758, 760, 72, 73), (762, 764, 70, 71), (766, 768, 68, 69), (770, 772, 66, 67), (656, 60, 59, 658), (774, 776, 64, 65), (652, 62, 61, 654), (668, 54, 53, 670), (672, 52, 51, 674), (676, 50, 49, 678), (680, 48, 47, 682), (684, 46, 45, 686), (688, 44, 43, 690), (692, 42, 41, 694), (696, 40, 39, 698), (700, 38, 37, 702), (704, 36, 35, 706), (708, 34, 33, 710), (712, 32, 63, 650), (716, 718, 93, 94), (720, 722, 91, 92), (724, 726, 89, 90), (728, 730, 87, 88), (732, 734, 85, 86), (736, 738, 83, 84), (740, 742, 81, 82), (744, 746, 79, 80), (748, 750, 77, 78), (752, 754, 75, 76), (756, 758, 73, 74), (760, 762, 71, 72), (764, 766, 69, 70), (768, 770, 67, 68), (772, 774, 65, 66), (776, 714, 95, 64), (654, 61, 60, 656), (660, 58, 57, 662), (664, 56, 55, 666), (104, 105, 98, 96), (105, 106, 102, 98), (106, 107, 100, 102), (107, 104, 96, 100), (96, 98, 102, 100), (101, 103, 99, 97), (101, 97, 104, 107), (99, 103, 106, 105), (97, 99, 105, 104), (116, 117, 110, 108), (117, 118, 114, 110), (118, 119, 112, 114), (119, 116, 108, 112), (108, 110, 114, 112), (113, 115, 111, 109), (113, 109, 116, 119), (115, 113, 119, 118), (111, 115, 118, 117), (103, 111, 117, 106), (106, 117, 116, 107), (107, 116, 109, 101), (101, 109, 111, 103), (120, 121, 123, 122), (122, 123, 125, 124), (124, 125, 127, 126), (126, 127, 129, 128), (128, 129, 131, 130), (130, 131, 133, 132), (132, 133, 135, 134), (134, 135, 137, 136), (136, 137, 139, 138), (138, 139, 141, 140), (140, 141, 143, 142), (142, 143, 145, 144), (144, 145, 147, 146), (146, 147, 149, 148), (148, 149, 151, 150), (150, 151, 153, 152), (123, 121, 153, 151, 149, 147, 145, 143, 141, 139, 137, 135, 133, 131, 129, 127, 125), (120, 122, 124, 126, 128, 130, 132, 134, 136, 138, 140, 142, 144, 146, 148, 150, 152), (120, 152, 153, 121), (155, 157, 156, 154), (157, 161, 160, 156), (161, 159, 158, 160), (159, 155, 154, 158), (154, 156, 160, 158), (159, 161, 157, 155), (163, 165, 164, 162), (165, 169, 168, 164), (169, 167, 166, 168), (167, 163, 162, 166), (162, 164, 168, 166), (167, 169, 165, 163), (170, 171, 173, 172), (172, 173, 175, 174), (174, 175, 177, 176), (176, 177, 179, 178), (178, 179, 181, 180), (180, 181, 183, 182), (182, 183, 185, 184), (184, 185, 187, 186), (186, 187, 189, 188), (188, 189, 191, 190), (190, 191, 193, 192), (192, 193, 195, 194), (194, 195, 197, 196), (196, 197, 199, 198), (198, 199, 201, 200), (200, 201, 203, 202), (202, 203, 205, 204), (204, 205, 207, 206), (206, 207, 209, 208), (208, 209, 211, 210), (210, 211, 213, 212), (212, 213, 215, 214), (214, 215, 217, 216), (216, 217, 219, 218), (218, 219, 221, 220), (220, 221, 223, 222), (222, 223, 225, 224), (224, 225, 227, 226), (226, 227, 229, 228), (228, 229, 231, 230), (230, 231, 233, 232), (232, 233, 171, 170), (235, 237, 236, 234), (237, 241, 240, 236), (241, 239, 238, 240), (239, 235, 234, 238), (234, 236, 240, 238), (239, 241, 237, 235), (242, 243, 245, 244), (244, 245, 247, 246), (246, 247, 249, 248), (248, 249, 251, 250), (250, 251, 253, 252), (252, 253, 255, 254), (254, 255, 257, 256), (256, 257, 259, 258), (258, 259, 261, 260), (260, 261, 263, 262), (262, 263, 265, 264), (264, 265, 267, 266), (266, 267, 269, 268), (268, 269, 271, 270), (270, 271, 273, 272), (272, 273, 275, 274), (274, 275, 277, 276), (276, 277, 279, 278), (278, 279, 281, 280), (280, 281, 283, 282), (282, 283, 285, 284), (284, 285, 287, 286), (286, 287, 289, 288), (288, 289, 291, 290), (290, 291, 293, 292), (292, 293, 295, 294), (294, 295, 297, 296), (296, 297, 299, 298), (298, 299, 301, 300), (300, 301, 303, 302), (245, 243, 305, 303, 301, 299, 297, 295, 293, 291, 289, 287, 285, 283, 281, 279, 277, 275, 273, 271, 269, 267, 265, 263, 261, 259, 257, 255, 253, 251, 249, 247), (302, 303, 305, 304), (304, 305, 243, 242), (242, 244, 246, 248, 250, 252, 254, 256, 258, 260, 262, 264, 266, 268, 270, 272, 274, 276, 278, 280, 282, 284, 286, 288, 290, 292, 294, 296, 298, 300, 302, 304), (306, 308, 309, 307), (308, 310, 311, 309), (310, 312, 313, 311), (312, 314, 315, 313), (314, 316, 317, 315), (316, 318, 319, 317), (318, 320, 321, 319), (320, 322, 323, 321), (322, 324, 325, 323), (324, 326, 327, 325), (326, 328, 329, 327), (328, 330, 331, 329), (330, 332, 333, 331), (332, 334, 335, 333), (334, 336, 337, 335), (336, 338, 339, 337), (338, 340, 341, 339), (340, 342, 343, 341), (342, 344, 345, 343), (344, 346, 347, 345), (346, 348, 349, 347), (348, 350, 351, 349), (350, 352, 353, 351), (352, 354, 355, 353), (354, 356, 357, 355), (356, 358, 359, 357), (358, 360, 361, 359), (360, 362, 363, 361), (362, 364, 365, 363), (364, 366, 367, 365), (309, 311, 313, 315, 317, 319, 321, 323, 325, 327, 329, 331, 333, 335, 337, 339, 341, 343, 345, 347, 349, 351, 353, 355, 357, 359, 361, 363, 365, 367, 369, 307), (366, 368, 369, 367), (368, 306, 307, 369), (306, 368, 366, 364, 362, 360, 358, 356, 354, 352, 350, 348, 346, 344, 342, 340, 338, 336, 334, 332, 330, 328, 326, 324, 322, 320, 318, 316, 314, 312, 310, 308), (370, 371, 373, 372), (372, 373, 375, 374), (374, 375, 377, 376), (376, 377, 379, 378), (378, 379, 381, 380), (380, 381, 383, 382), (382, 383, 385, 384), (384, 385, 387, 386), (386, 387, 389, 388), (388, 389, 391, 390), (390, 391, 393, 392), (392, 393, 395, 394), (394, 395, 397, 396), (396, 397, 399, 398), (398, 399, 401, 400), (400, 401, 403, 402), (402, 403, 405, 404), (404, 405, 407, 406), (406, 407, 409, 408), (408, 409, 411, 410), (410, 411, 413, 412), (412, 413, 415, 414), (414, 415, 417, 416), (416, 417, 419, 418), (418, 419, 421, 420), (420, 421, 423, 422), (422, 423, 425, 424), (424, 425, 427, 426), (426, 427, 429, 428), (428, 429, 431, 430), (373, 371, 433, 431, 429, 427, 425, 423, 421, 419, 417, 415, 413, 411, 409, 407, 405, 403, 401, 399, 397, 395, 393, 391, 389, 387, 385, 383, 381, 379, 377, 375), (430, 431, 433, 432), (432, 433, 371, 370), (420, 422, 460, 459), (441, 442, 474, 473), (376, 378, 438, 437), (394, 396, 447, 446), (412, 414, 456, 455), (430, 432, 465, 464), (386, 388, 443, 442), (404, 406, 452, 451), (422, 424, 461, 460), (378, 380, 439, 438), (396, 398, 448, 447), (414, 416, 457, 456), (370, 372, 435, 434), (432, 370, 434, 465), (388, 390, 444, 443), (406, 408, 453, 452), (424, 426, 462, 461), (380, 382, 440, 439), (398, 400, 449, 448), (416, 418, 458, 457), (372, 374, 436, 435), (390, 392, 445, 444), (408, 410, 454, 453), (426, 428, 463, 462), (382, 384, 441, 440), (400, 402, 450, 449), (418, 420, 459, 458), (374, 376, 437, 436), (392, 394, 446, 445), (410, 412, 455, 454), (428, 430, 464, 463), (384, 386, 442, 441), (402, 404, 451, 450), (466, 467, 468, 469, 470, 471, 472, 473, 474, 475, 476, 477, 478, 479, 480, 481, 482, 483, 484, 485, 486, 487, 488, 489, 490, 491, 492, 493, 494, 495, 496, 497), (455, 456, 488, 487), (442, 443, 475, 474), (456, 457, 489, 488), (443, 444, 476, 475), (457, 458, 490, 489), (444, 445, 477, 476), (458, 459, 491, 490), (445, 446, 478, 477), (459, 460, 492, 491), (446, 447, 479, 478), (460, 461, 493, 492), (447, 448, 480, 479), (434, 435, 467, 466), (461, 462, 494, 493), (448, 449, 481, 480), (435, 436, 468, 467), (462, 463, 495, 494), (449, 450, 482, 481), (436, 437, 469, 468), (463, 464, 496, 495), (450, 451, 483, 482), (437, 438, 470, 469), (464, 465, 497, 496), (451, 452, 484, 483), (438, 439, 471, 470), (465, 434, 466, 497), (452, 453, 485, 484), (439, 440, 472, 471), (453, 454, 486, 485), (440, 441, 473, 472), (454, 455, 487, 486), (498, 500, 501, 499), (500, 502, 503, 501), (502, 504, 505, 503), (504, 506, 507, 505), (506, 508, 509, 507), (508, 510, 511, 509), (510, 512, 513, 511), (512, 514, 515, 513), (514, 516, 517, 515), (516, 518, 519, 517), (518, 520, 521, 519), (520, 522, 523, 521), (522, 524, 525, 523), (524, 526, 527, 525), (526, 528, 529, 527), (528, 530, 531, 529), (530, 532, 533, 531), (532, 534, 535, 533), (534, 536, 537, 535), (536, 538, 539, 537), (538, 540, 541, 539), (540, 542, 543, 541), (542, 544, 545, 543), (544, 546, 547, 545), (546, 548, 549, 547), (548, 550, 551, 549), (550, 552, 553, 551), (552, 554, 555, 553), (554, 556, 557, 555), (556, 558, 559, 557), (501, 503, 505, 507, 509, 511, 513, 515, 517, 519, 521, 523, 525, 527, 529, 531, 533, 535, 537, 539, 541, 543, 545, 547, 549, 551, 553, 555, 557, 559, 561, 499), (558, 560, 561, 559), (560, 498, 499, 561), (548, 587, 588, 550), (569, 601, 602, 570), (504, 565, 566, 506), (522, 574, 575, 524), (540, 583, 584, 542), (558, 592, 593, 560), (514, 570, 571, 516), (532, 579, 580, 534), (550, 588, 589, 552), (506, 566, 567, 508), (524, 575, 576, 526), (542, 584, 585, 544), (498, 562, 563, 500), (560, 593, 562, 498), (516, 571, 572, 518), (534, 580, 581, 536), (552, 589, 590, 554), (508, 567, 568, 510), (526, 576, 577, 528), (544, 585, 586, 546), (500, 563, 564, 502), (518, 572, 573, 520), (536, 581, 582, 538), (554, 590, 591, 556), (510, 568, 569, 512), (528, 577, 578, 530), (546, 586, 587, 548), (502, 564, 565, 504), (520, 573, 574, 522), (538, 582, 583, 540), (556, 591, 592, 558), (512, 569, 570, 514), (530, 578, 579, 532), (594, 625, 624, 623, 622, 621, 620, 619, 618, 617, 616, 615, 614, 613, 612, 611, 610, 609, 608, 607, 606, 605, 604, 603, 602, 601, 600, 599, 598, 597, 596, 595), (583, 615, 616, 584), (570, 602, 603, 571), (584, 616, 617, 585), (571, 603, 604, 572), (585, 617, 618, 586), (572, 604, 605, 573), (586, 618, 619, 587), (573, 605, 606, 574), (587, 619, 620, 588), (574, 606, 607, 575), (588, 620, 621, 589), (575, 607, 608, 576), (562, 594, 595, 563), (589, 621, 622, 590), (576, 608, 609, 577), (563, 595, 596, 564), (590, 622, 623, 591), (577, 609, 610, 578), (564, 596, 597, 565), (591, 623, 624, 592), (578, 610, 611, 579), (565, 597, 598, 566), (592, 624, 625, 593), (579, 611, 612, 580), (566, 598, 599, 567), (593, 625, 594, 562), (580, 612, 613, 581), (567, 599, 600, 568), (581, 613, 614, 582), (568, 600, 601, 569), (582, 614, 615, 583), (627, 629, 628, 626), (629, 633, 632, 628), (633, 631, 630, 632), (631, 627, 626, 630), (626, 628, 632, 630), (631, 633, 629, 627), (635, 637, 636, 634), (637, 641, 640, 636), (641, 639, 638, 640), (639, 635, 634, 638), (634, 636, 640, 638), (639, 641, 637, 635), (643, 642, 644, 645), (645, 644, 648, 649), (649, 648, 646, 647), (647, 646, 642, 643), (642, 646, 648, 644), (647, 643, 645, 649), (63, 651, 653, 62), (62, 653, 655, 61), (61, 655, 657, 60), (60, 657, 659, 59), (59, 659, 661, 58), (58, 661, 663, 57), (57, 663, 665, 56), (56, 665, 667, 55), (55, 667, 669, 54), (54, 669, 671, 53), (53, 671, 673, 52), (52, 673, 675, 51), (51, 675, 677, 50), (50, 677, 679, 49), (49, 679, 681, 48), (48, 681, 683, 47), (47, 683, 685, 46), (46, 685, 687, 45), (45, 687, 689, 44), (44, 689, 691, 43), (43, 691, 693, 42), (42, 693, 695, 41), (41, 695, 697, 40), (40, 697, 699, 39), (39, 699, 701, 38), (38, 701, 703, 37), (37, 703, 705, 36), (36, 705, 707, 35), (35, 707, 709, 34), (34, 709, 711, 33), (33, 711, 713, 32), (32, 713, 651, 63), (95, 94, 717, 715), (94, 93, 719, 717), (93, 92, 721, 719), (92, 91, 723, 721), (91, 90, 725, 723), (90, 89, 727, 725), (89, 88, 729, 727), (88, 87, 731, 729), (87, 86, 733, 731), (86, 85, 735, 733), (85, 84, 737, 735), (84, 83, 739, 737), (83, 82, 741, 739), (82, 81, 743, 741), (81, 80, 745, 743), (80, 79, 747, 745), (79, 78, 749, 747), (78, 77, 751, 749), (77, 76, 753, 751), (76, 75, 755, 753), (75, 74, 757, 755), (74, 73, 759, 757), (73, 72, 761, 759), (72, 71, 763, 761), (71, 70, 765, 763), (70, 69, 767, 765), (69, 68, 769, 767), (68, 67, 771, 769), (67, 66, 773, 771), (66, 65, 775, 773), (65, 64, 777, 775), (64, 95, 715, 777), (4, 782, 781, 3), (792, 793, 825, 824), (2, 780, 779, 1), (23, 801, 800, 22), (5, 783, 782, 4), (1, 779, 778, 0), (24, 802, 801, 23), (7, 785, 784, 6), (25, 803, 802, 24), (8, 786, 785, 7), (26, 804, 803, 25), (9, 787, 786, 8), (28, 806, 805, 27), (11, 789, 788, 10), (29, 807, 806, 28), (12, 790, 789, 11), (31, 809, 808, 30), (13, 791, 790, 12), (27, 805, 804, 26), (15, 793, 792, 14), (22, 800, 799, 21), (16, 794, 793, 15), (18, 796, 795, 17), (17, 795, 794, 16), (30, 808, 807, 29), (14, 792, 791, 13), (19, 797, 796, 18), (0, 778, 809, 31), (10, 788, 787, 9), (20, 798, 797, 19), (3, 781, 780, 2), (6, 784, 783, 5), (21, 799, 798, 20), (799, 800, 832, 831), (793, 794, 826, 825), (795, 796, 828, 827), (794, 795, 827, 826), (791, 792, 824, 823), (796, 797, 829, 828), (809, 778, 810, 841), (787, 788, 820, 819), (797, 798, 830, 829), (780, 781, 813, 812), (783, 784, 816, 815), (798, 799, 831, 830), (781, 782, 814, 813), (779, 780, 812, 811), (800, 801, 833, 832), (782, 783, 815, 814), (778, 779, 811, 810), (801, 802, 834, 833), (784, 785, 817, 816), (807, 808, 840, 839), (802, 803, 835, 834), (785, 786, 818, 817), (803, 804, 836, 835), (786, 787, 819, 818), (805, 806, 838, 837), (788, 789, 821, 820), (806, 807, 839, 838), (789, 790, 822, 821), (808, 809, 841, 840), (790, 791, 823, 822), (804, 805, 837, 836), (879, 878, 846, 847), (875, 874, 842, 843), (897, 896, 864, 865), (898, 897, 865, 866), (894, 893, 861, 862), (893, 892, 860, 861), (878, 877, 845, 846), (895, 894, 862, 863), (880, 879, 847, 848), (877, 876, 844, 845), (901, 900, 868, 869), (885, 884, 852, 853), (903, 902, 870, 871), (883, 882, 850, 851), (905, 904, 872, 873), (902, 901, 869, 870), (904, 903, 871, 872), (886, 885, 853, 854), (900, 899, 867, 868), (899, 898, 866, 867), (882, 881, 849, 850), (876, 875, 843, 844), (881, 880, 848, 849), (889, 888, 856, 857), (914, 910, 907, 908), (887, 886, 854, 855), (934, 878, 879, 935), (888, 887, 855, 856), (874, 905, 873, 842), (948, 892, 893, 949), (884, 883, 851, 852), (930, 874, 875, 931), (949, 893, 894, 950), (940, 884, 885, 941), (950, 894, 895, 951), (958, 902, 903, 959), (933, 877, 878, 934), (941, 885, 886, 942), (935, 879, 880, 936), (951, 895, 896, 952), (932, 876, 877, 933), (942, 886, 887, 943), (946, 890, 891, 947), (947, 891, 892, 948), (944, 888, 889, 945), (931, 875, 876, 932), (952, 896, 897, 953), (961, 905, 874, 930), (943, 887, 888, 944), (896, 895, 863, 864), (955, 899, 900, 956), (945, 889, 890, 946), (892, 891, 859, 860), (890, 889, 857, 858), (939, 883, 884, 940), (921, 920, 927, 929), (908, 907, 911, 915), (910, 912, 906, 907), (912, 910, 914, 916), (912, 916, 909, 906), (922, 914, 908, 919), (917, 915, 911, 913), (953, 897, 898, 954), (906, 909, 917, 913), (937, 881, 882, 938), (938, 882, 883, 939), (907, 906, 913, 911), (960, 904, 905, 961), (954, 898, 899, 955), (909, 908, 915, 917), (956, 900, 901, 957), (936, 880, 881, 937), (928, 926, 920, 921), (959, 903, 904, 960), (919, 918, 925, 923), (926, 922, 919, 920), (891, 890, 858, 859), (924, 928, 921, 918), (957, 901, 902, 958), (929, 927, 923, 925), (924, 916, 914, 922), (918, 921, 929, 925), (918, 909, 916, 924), (920, 919, 923, 927), (919, 908, 909, 918), (924, 922, 926, 928)])
me_cylinder_005.polygons.foreach_set('material_index', [1, 1, 1, 1, 1, 1, 1, 1, 1, 1, 1, 1, 1, 1, 1, 1, 1, 1, 1, 1, 1, 1, 1, 1, 1, 1, 1, 1, 1, 1, 1, 1, 1, 1, 1, 1, 1, 1, 1, 1, 1, 1, 1, 1, 1, 1, 1, 1, 1, 1, 1, 1, 1, 1, 1, 1, 1, 1, 1, 1, 1, 1, 1, 1, 0, 0, 0, 0, 0, 0, 0, 0, 0, 0, 0, 0, 0, 0, 0, 0, 0, 0, 0, 0, 0, 0, 2, 2, 2, 2, 2, 2, 2, 2, 2, 2, 2, 2, 2, 2, 2, 2, 2, 2, 2, 2, 2, 2, 2, 2, 2, 3, 3, 3, 3, 3, 3, 1, 1, 1, 1, 1, 1, 1, 1, 1, 1, 1, 1, 1, 1, 1, 1, 1, 1, 1, 1, 1, 1, 1, 1, 1, 1, 1, 1, 1, 1, 1, 1, 0, 0, 0, 0, 0, 0, 3, 3, 3, 3, 3, 3, 3, 3, 3, 3, 3, 3, 3, 3, 3, 3, 3, 3, 3, 3, 3, 3, 3, 3, 3, 3, 3, 3, 3, 3, 3, 3, 3, 3, 3, 3, 3, 3, 3, 3, 3, 3, 3, 3, 3, 3, 3, 3, 3, 3, 3, 3, 3, 3, 3, 3, 3, 3, 3, 3, 3, 3, 3, 3, 3, 3, 3, 3, 1, 1, 1, 1, 1, 1, 1, 1, 1, 1, 1, 1, 1, 1, 1, 1, 1, 1, 1, 1, 1, 1, 1, 1, 1, 1, 1, 1, 1, 1, 1, 1, 1, 1, 1, 1, 1, 1, 1, 1, 1, 1, 1, 1, 1, 1, 1, 1, 1, 1, 1, 1, 1, 1, 1, 1, 1, 1, 1, 1, 1, 1, 1, 1, 1, 1, 1, 1, 1, 1, 1, 1, 1, 1, 1, 1, 1, 1, 1, 1, 1, 1, 1, 1, 1, 1, 1, 1, 1, 1, 1, 1, 1, 1, 1, 1, 1, 1, 1, 1, 1, 1, 1, 1, 1, 1, 1, 1, 1, 1, 1, 1, 1, 1, 1, 1, 1, 1, 1, 1, 1, 1, 1, 1, 1, 1, 1, 1, 1, 1, 1, 1, 1, 1, 1, 1, 1, 1, 1, 1, 1, 1, 1, 1, 1, 1, 1, 1, 1, 1, 1, 1, 1, 1, 1, 1, 1, 1, 1, 1, 1, 1, 1, 1, 1, 1, 1, 1, 1, 1, 1, 1, 1, 1, 1, 1, 1, 1, 1, 1, 1, 1, 1, 1, 1, 1, 1, 1, 1, 1, 1, 1, 1, 1, 1, 1, 0, 0, 0, 0, 0, 0, 0, 0, 0, 0, 0, 0, 0, 0, 0, 0, 0, 0, 1, 1, 1, 1, 1, 1, 1, 1, 1, 1, 1, 1, 1, 1, 1, 1, 1, 1, 1, 1, 1, 1, 1, 1, 1, 1, 1, 1, 1, 1, 1, 1, 1, 1, 1, 1, 1, 1, 1, 1, 1, 1, 1, 1, 1, 1, 1, 1, 1, 1, 1, 1, 1, 1, 1, 1, 1, 1, 1, 1, 1, 1, 1, 1, 1, 1, 1, 1, 1, 1, 1, 1, 1, 1, 1, 1, 1, 1, 1, 1, 1, 1, 1, 1, 1, 1, 1, 1, 1, 1, 1, 1, 1, 1, 1, 1, 1, 1, 1, 1, 1, 1, 1, 1, 1, 1, 1, 1, 1, 1, 1, 1, 1, 1, 1, 1, 1, 1, 1, 1, 1, 1, 1, 1, 1, 1, 1, 1, 1, 1, 1, 1, 1, 1, 1, 1, 1, 1, 1, 1, 1, 1, 1, 1, 1, 1, 1, 1, 1, 1, 1, 1, 0, 1, 1, 1, 1, 1, 1, 1, 1, 1, 1, 1, 1, 1, 1, 1, 1, 1, 1, 1, 1, 1, 1, 1, 1, 1, 1, 1, 1, 1, 1, 0, 0, 0, 0, 0, 0, 0, 1, 0, 1, 1, 0, 1, 1, 0, 1, 1, 0, 1, 0, 0, 1, 0, 1, 0, 0, 0, 0, 0, 0, 0])
me_cylinder_005.materials.append(mat_metal)
me_cylinder_005.materials.append(mat_red)
me_cylinder_005.materials.append(mat_bot_dial)
me_cylinder_005.materials.append(mat_eyes)
me_cylinder_005.use_remesh_preserve_volume = False
me_cylinder_005.use_remesh_preserve_attributes = False
me_cylinder_005.use_mirror_x = True
me_cylinder_005.update()
arm_armature = bpy.data.armatures.new('Armature')  # bones are not reproduced

# ---- objects
ob_armature = bpy.data.objects.new('Armature', arm_armature)
ob_robot = bpy.data.objects.new('Robot', me_cylinder_005)
ob_camera = bpy.data.objects.new('Camera', cam_camera)
ob_sun = bpy.data.objects.new('Sun', light_sun)

# ---- transforms, parenting, visibility, modifiers, constraints
ob_armature.location = (0.0, 0.0, 5.174)
ob_armature.show_in_front = True
ob_armature.lineart.crease_threshold = 0.0
ob_robot.parent = ob_armature
ob_robot.matrix_parent_inverse = Matrix(((1.0, 0.0, 0.0, -0.0), (0.0, 1.0, 0.0, -0.0), (0.0, 0.0, 1.0, -5.174), (0.0, 0.0, 0.0, 1.0)))
ob_robot.location = (0.0, 9.61e-08, -9.537e-07)
ob_robot.rotation_euler = (1.571, 0.3491, -4.712)
ob_robot.lineart.crease_threshold = 0.0
ob_robot.use_mesh_mirror_x = True
_vg = ob_robot.vertex_groups.new(name='body')
for _i, _w in zip([0, 1, 2, 3, 4, 5, 6, 7, 8, 9, 10, 11, 12, 13, 14, 15, 16, 17, 18, 19, 20, 21, 22, 23, 24, 25, 26, 27, 28, 29, 30, 31, 120, 121, 122, 123, 124, 125, 126, 127, 128, 129, 130, 131, 132, 133, 134, 135, 136, 137, 138, 139, 140, 141, 142, 143, 144, 145, 146, 147, 148, 149, 150, 151, 152, 153, 154, 155, 156, 157, 158, 159, 160, 161, 170, 171, 172, 173, 174, 175, 176, 177, 178, 179, 180, 181, 182, 183, 184, 185, 186, 187, 188, 189, 190, 191, 192, 193, 194, 195, 196, 197, 198, 199, 200, 201, 202, 203, 204, 205, 206, 207, 208, 209, 210, 211, 212, 213, 214, 215, 216, 217, 218, 219, 220, 221, 222, 223, 224, 225, 226, 227, 228, 229, 230, 231, 232, 233, 626, 627, 628, 629, 630, 631, 632, 633, 651, 653, 655, 657, 659, 661, 663, 665, 667, 669, 671, 673, 675, 677, 679, 681, 683, 685, 687, 689, 691, 693, 695, 697, 699, 701, 703, 705, 707, 709, 711, 713, 715, 717, 719, 721, 723, 725, 727, 729, 731, 733, 735, 737, 739, 741, 743, 745, 747, 749, 751, 753, 755, 757, 759, 761, 763, 765, 767, 769, 771, 773, 775, 777, 930, 931, 932, 933, 934, 935, 936, 937, 938, 939, 940, 941, 942, 943, 944, 945, 946, 947, 948, 949, 950, 951, 952, 953, 954, 955, 956, 957, 958, 959, 960, 961], [1.0, 1.0, 1.0, 1.0, 1.0, 1.0, 1.0, 1.0, 1.0, 1.0, 1.0, 1.0, 1.0, 1.0, 1.0, 1.0, 1.0, 1.0, 1.0, 1.0, 1.0, 1.0, 1.0, 1.0, 1.0, 1.0, 1.0, 1.0, 1.0, 1.0, 1.0, 1.0, 1.0, 1.0, 1.0, 1.0, 1.0, 1.0, 1.0, 1.0, 1.0, 1.0, 1.0, 1.0, 1.0, 1.0, 1.0, 1.0, 1.0, 1.0, 0.9748, 0.973, 1.0, 1.0, 1.0, 1.0, 1.0, 1.0, 1.0, 1.0, 1.0, 1.0, 1.0, 1.0, 1.0, 1.0, 1.0, 1.0, 1.0, 1.0, 1.0, 1.0, 1.0, 1.0, 0.6399, 0.3601, 0.6399, 0.3601, 0.6399, 0.3601, 0.6399, 0.3601, 0.6399, 0.3601, 0.6399, 0.3601, 0.6399, 0.3601, 0.6399, 0.3601, 0.6399, 0.3601, 0.6399, 0.3601, 0.6399, 0.3601, 0.6399, 0.3601, 0.6399, 0.3601, 0.6399, 0.3601, 0.6399, 0.3601, 0.6399, 0.3601, 0.6399, 0.3601, 0.6399, 0.3601, 0.6399, 0.3601, 0.6399, 0.3601, 0.6399, 0.3601, 0.6399, 0.3601, 0.6399, 0.3601, 0.6399, 0.3601, 0.6399, 0.3601, 0.6399, 0.3601, 0.6399, 0.3601, 0.6399, 0.3601, 0.6399, 0.3601, 0.6399, 0.3601, 0.6399, 0.3601, 0.6399, 0.3601, 1.0, 1.0, 1.0, 1.0, 1.0, 0.975, 1.0, 0.975, 1.0, 1.0, 1.0, 1.0, 1.0, 1.0, 1.0, 1.0, 1.0, 1.0, 1.0, 1.0, 1.0, 1.0, 1.0, 1.0, 1.0, 1.0, 1.0, 1.0, 1.0, 1.0, 1.0, 1.0, 1.0, 1.0, 1.0, 1.0, 1.0, 1.0, 1.0, 1.0, 1.0, 1.0, 1.0, 1.0, 1.0, 1.0, 1.0, 1.0, 1.0, 1.0, 1.0, 1.0, 1.0, 1.0, 1.0, 1.0, 1.0, 1.0, 1.0, 1.0, 1.0, 1.0, 1.0, 1.0, 1.0, 1.0, 1.0, 1.0, 1.0, 1.0, 1.0, 1.0, 1.0, 1.0, 1.0, 1.0, 1.0, 1.0, 1.0, 1.0, 1.0, 1.0, 0.9704, 1.0, 1.0, 1.0, 1.0, 1.0, 1.0, 1.0, 1.0, 1.0, 1.0, 1.0, 1.0, 1.0, 1.0, 1.0, 1.0, 1.0, 1.0, 1.0, 1.0, 1.0]): _vg.add([_i], _w, 'REPLACE')
_vg = ob_robot.vertex_groups.new(name='neck')
for _i, _w in zip([120, 121, 122, 123, 124, 125, 126, 127, 128, 129, 130, 131, 132, 133, 134, 135, 136, 137, 138, 139, 140, 141, 142, 143, 144, 145, 146, 147, 148, 149, 150, 151, 152, 153, 157, 162, 163, 164, 165, 166, 167, 168, 169, 170, 171, 172, 173, 174, 175, 176, 177, 178, 179, 180, 181, 182, 183, 184, 185, 186, 187, 188, 189, 190, 191, 192, 193, 194, 195, 196, 197, 198, 199, 200, 201, 202, 203, 204, 205, 206, 207, 208, 209, 210, 211, 212, 213, 214, 215, 216, 217, 218, 219, 220, 221, 222, 223, 224, 225, 226, 227, 228, 229, 230, 231, 232, 233, 236, 242, 243, 244, 245, 246, 247, 248, 249, 250, 251, 252, 253, 254, 255, 256, 257, 258, 259, 260, 261, 262, 263, 264, 265, 266, 267, 268, 269, 270, 271, 272, 273, 274, 275, 276, 277, 278, 279, 280, 281, 282, 283, 284, 285, 286, 287, 288, 289, 290, 291, 292, 293, 294, 295, 296, 297, 298, 299, 300, 301, 302, 303, 304, 305, 306, 307, 308, 309, 310, 311, 312, 313, 314, 315, 316, 317, 318, 319, 320, 321, 322, 323, 324, 325, 326, 327, 328, 329, 330, 331, 332, 333, 334, 335, 336, 337, 338, 339, 340, 341, 342, 343, 344, 345, 346, 347, 348, 349, 350, 351, 352, 353, 354, 355, 356, 357, 358, 359, 360, 361, 362, 363, 364, 365, 366, 367, 368, 369, 370, 371, 372, 373, 374, 375, 376, 377, 378, 379, 380, 381, 382, 383, 384, 385, 386, 387, 388, 389, 390, 391, 392, 393, 394, 395, 396, 397, 398, 399, 400, 401, 402, 403, 404, 405, 406, 407, 408, 409, 410, 411, 412, 413, 414, 415, 416, 417, 418, 419, 420, 421, 422, 423, 424, 425, 426, 427, 428, 429, 430, 431, 432, 433, 434, 435, 436, 437, 438, 439, 440, 441, 442, 443, 444, 445, 446, 447, 448, 449, 450, 451, 452, 453, 454, 455, 456, 457, 458, 459, 460, 461, 462, 463, 464, 465, 466, 467, 468, 469, 470, 471, 472, 473, 474, 475, 476, 477, 478, 479, 480, 481, 482, 483, 484, 485, 486, 487, 488, 489, 490, 491, 492, 493, 494, 495, 496, 497, 498, 499, 500, 501, 502, 503, 504, 505, 506, 507, 508, 509, 510, 511, 512, 513, 514, 515, 516, 517, 518, 519, 520, 521, 522, 523, 524, 525, 526, 527, 528, 529, 530, 531, 532, 533, 534, 535, 536, 537, 538, 539, 540, 541, 542, 543, 544, 545, 546, 547, 548, 549, 550, 551, 552, 553, 554, 555, 556, 557, 558, 559, 560, 561, 562, 563, 564, 565, 566, 567, 568, 569, 570, 571, 572, 573, 574, 575, 576, 577, 578, 579, 580, 581, 582, 583, 584, 585, 586, 587, 588, 589, 590, 591, 592, 593, 594, 595, 596, 597, 598, 599, 600, 601, 602, 603, 604, 605, 606, 607, 608, 609, 610, 611, 612, 613, 614, 615, 616, 617, 618, 619, 620, 621, 622, 623, 624, 625, 628], [0.0, 0.0, 0.0, 0.0, 0.0, 0.0, 0.0, 0.0, 0.0, 0.0, 0.0, 0.0, 0.0, 0.0, 0.0, 0.0, 0.0, 0.0, 0.0, 0.0, 0.0, 0.0, 0.0, 0.0, 0.0, 0.0, 0.0, 0.0, 0.0, 0.0, 0.0, 0.0, 0.0, 0.0, 0.0, 0.0, 0.0, 0.0, 0.0, 0.0, 0.0, 0.0, 0.0, 0.0, 0.0, 0.0, 0.0, 0.0, 0.0, 0.0, 0.0, 0.0, 0.0, 0.0, 0.0, 0.0, 0.0, 0.0, 0.0, 0.0, 0.0, 0.0, 0.0, 0.0, 0.0, 0.0, 0.0, 0.0, 0.0, 0.0, 0.0, 0.0, 0.0, 0.0, 0.0, 0.0, 0.0, 0.0, 0.0, 0.0, 0.0, 0.0, 0.0, 0.0, 0.0, 0.0, 0.0, 0.0, 0.0, 0.0, 0.0, 0.0, 0.0, 0.0, 0.0, 0.0, 0.0, 0.0, 0.0, 0.0, 0.0, 0.0, 0.0, 0.0, 0.0, 0.0, 0.0, 0.0, 0.0, 0.0, 0.0, 0.0, 0.0, 0.0, 0.0, 0.0, 0.0, 0.0, 0.0, 0.0, 0.0, 0.0, 0.0, 0.0, 0.0, 0.0, 0.0, 0.0, 0.0, 0.0, 0.0, 0.0, 0.0, 0.0, 0.0, 0.0, 0.0, 0.0, 0.0, 0.0, 0.0, 0.0, 0.0, 0.0, 0.0, 0.0, 0.0, 0.0, 0.0, 0.0, 0.0, 0.0, 0.0, 0.0, 0.0, 0.0, 0.0, 0.0, 0.0, 0.0, 0.0, 0.0, 0.0, 0.0, 0.0, 0.0, 0.0, 0.0, 0.0, 0.0, 0.0, 0.0, 0.0, 0.0, 0.0, 0.0, 0.0, 0.0, 0.0, 0.0, 0.0, 0.0, 0.0, 0.0, 0.0, 0.0, 0.0, 0.0, 0.0, 0.0, 0.0, 0.0, 0.0, 0.0, 0.0, 0.0, 0.0, 0.0, 0.0, 0.0, 0.0, 0.0, 0.0, 0.0, 0.0, 0.0, 0.0, 0.0, 0.0, 0.0, 0.0, 0.0, 0.0, 0.0, 0.0, 0.0, 0.0, 0.0, 0.0, 0.0, 0.0, 0.0, 0.0, 0.0, 0.0, 0.0, 0.0, 0.0, 0.0, 0.0, 0.0, 0.0, 0.0, 0.0, 0.0, 0.0, 0.0, 0.0, 0.0, 0.0, 0.0, 0.0, 0.0, 0.0, 0.0, 0.0, 0.0, 0.0, 0.0, 0.0, 0.0, 0.0, 0.0, 0.0, 0.0, 0.0, 0.0, 0.0, 0.0, 0.0, 0.0, 0.0, 0.0, 0.0, 0.0, 0.0, 0.0, 0.0, 0.0, 0.0, 0.0, 0.0, 0.0, 0.0, 0.0, 0.0, 0.0, 0.0, 0.0, 0.0, 0.0, 0.0, 0.0, 0.0, 0.0, 0.0, 0.0, 0.0, 0.0, 0.0, 0.0, 0.0, 0.0, 0.0, 0.0, 0.0, 0.0, 0.0, 0.0, 0.0, 0.0, 0.0, 0.0, 0.0, 0.0, 0.0, 0.0, 0.0, 0.0, 0.0, 0.0, 0.0, 0.0, 0.0, 0.0, 0.0, 0.0, 0.0, 0.0, 0.0, 0.0, 0.0, 0.0, 0.0, 0.0, 0.0, 0.0, 0.0, 0.0, 0.0, 0.0, 0.0, 0.0, 0.0, 0.0, 0.0, 0.0, 0.0, 0.0, 0.0, 0.0, 0.0, 0.0, 0.0, 0.0, 0.0, 0.0, 0.0, 0.0, 0.0, 0.0, 0.0, 0.0, 0.0, 0.0, 0.0, 0.0, 0.0, 0.0, 0.0, 0.0, 0.0, 0.0, 0.0, 0.0, 0.0, 0.0, 0.0, 0.0, 0.0, 0.0, 0.0, 0.0, 0.0, 0.0, 0.0, 0.0, 0.0, 0.0, 0.0, 0.0, 0.0, 0.0, 0.0, 0.0, 0.0, 0.0, 0.0, 0.0, 0.0, 0.0, 0.0, 0.0, 0.0, 0.0, 0.0, 0.0, 0.0, 0.0, 0.0, 0.0, 0.0, 0.0, 0.0, 0.0, 0.0, 0.0, 0.0, 0.0, 0.0, 0.0, 0.0, 0.0, 0.0, 0.0, 0.0, 0.0, 0.0, 0.0, 0.0, 0.0, 0.0, 0.0, 0.0, 0.0, 0.0, 0.0, 0.0, 0.0, 0.0, 0.0, 0.0, 0.0, 0.0, 0.0, 0.0, 0.0, 0.0, 0.0, 0.0, 0.0, 0.0, 0.0, 0.0, 0.0, 0.0, 0.0, 0.0, 0.0, 0.0, 0.0, 0.0, 0.0, 0.0, 0.0, 0.0, 0.0, 0.0, 0.0, 0.0, 0.0, 0.0, 0.0, 0.0, 0.0, 0.0, 0.0, 0.0, 0.0, 0.0, 0.0, 0.0, 0.0, 0.0, 0.0, 0.0, 0.0, 0.0, 0.0, 0.0, 0.0, 0.0, 0.0, 0.0, 0.0, 0.0, 0.0, 0.0, 0.0, 0.0, 0.0, 0.0, 0.0]): _vg.add([_i], _w, 'REPLACE')
_vg = ob_robot.vertex_groups.new(name='head')
for _i, _w in zip([113, 115, 117, 118, 119, 162, 163, 164, 165, 166, 167, 168, 169, 171, 173, 175, 177, 179, 181, 183, 185, 187, 189, 191, 193, 195, 197, 199, 201, 203, 205, 207, 209, 211, 213, 215, 217, 219, 221, 223, 225, 227, 229, 231, 233, 234, 235, 236, 237, 238, 239, 240, 241, 242, 243, 244, 245, 246, 247, 248, 249, 250, 251, 252, 253, 254, 255, 256, 257, 258, 259, 260, 261, 262, 263, 264, 265, 266, 267, 268, 269, 270, 271, 272, 273, 274, 275, 276, 277, 278, 279, 280, 281, 282, 283, 284, 285, 286, 287, 288, 289, 290, 291, 292, 293, 294, 295, 296, 297, 298, 299, 300, 301, 302, 303, 304, 305, 306, 307, 308, 309, 310, 311, 312, 313, 314, 315, 316, 317, 318, 319, 320, 321, 322, 323, 324, 325, 326, 327, 328, 329, 330, 331, 332, 333, 334, 335, 336, 337, 338, 339, 340, 341, 342, 343, 344, 345, 346, 347, 348, 349, 350, 351, 352, 353, 354, 355, 356, 357, 358, 359, 360, 361, 362, 363, 364, 365, 366, 367, 368, 369, 370, 371, 372, 373, 374, 375, 376, 377, 378, 379, 380, 381, 382, 383, 384, 385, 386, 387, 388, 389, 390, 391, 392, 393, 394, 395, 396, 397, 398, 399, 400, 401, 402, 403, 404, 405, 406, 407, 408, 409, 410, 411, 412, 413, 414, 415, 416, 417, 418, 419, 420, 421, 422, 423, 424, 425, 426, 427, 428, 429, 430, 431, 432, 433, 434, 435, 436, 437, 438, 439, 440, 441, 442, 443, 444, 445, 446, 447, 448, 449, 450, 451, 452, 453, 454, 455, 456, 457, 458, 459, 460, 461, 462, 463, 464, 465, 466, 467, 468, 469, 470, 471, 472, 473, 474, 475, 476, 477, 478, 479, 480, 481, 482, 483, 484, 485, 486, 487, 488, 489, 490, 491, 492, 493, 494, 495, 496, 497, 498, 499, 500, 501, 502, 503, 504, 505, 506, 507, 508, 509, 510, 511, 512, 513, 514, 515, 516, 517, 518, 519, 520, 521, 522, 523, 524, 525, 526, 527, 528, 529, 530, 531, 532, 533, 534, 535, 536, 537, 538, 539, 540, 541, 542, 543, 544, 545, 546, 547, 548, 549, 550, 551, 552, 553, 554, 555, 556, 557, 558, 559, 560, 561, 562, 563, 564, 565, 566, 567, 568, 569, 570, 571, 572, 573, 574, 575, 576, 577, 578, 579, 580, 581, 582, 583, 584, 585, 586, 587, 588, 589, 590, 591, 592, 593, 594, 595, 596, 597, 598, 599, 600, 601, 602, 603, 604, 605, 606, 607, 608, 609, 610, 611, 612, 613, 614, 615, 616, 617, 618, 619, 620, 621, 622, 623, 624, 625, 831, 832, 833], [0.0, 0.0, 0.0, 0.0, 0.0, 1.0, 1.0, 1.0, 1.0, 1.0, 1.0, 1.0, 1.0, 1.0, 1.0, 1.0, 1.0, 1.0, 1.0, 1.0, 1.0, 1.0, 1.0, 1.0, 1.0, 1.0, 1.0, 1.0, 1.0, 1.0, 1.0, 1.0, 1.0, 1.0, 1.0, 1.0, 1.0, 1.0, 1.0, 1.0, 1.0, 1.0, 1.0, 1.0, 1.0, 1.0, 1.0, 1.0, 1.0, 1.0, 1.0, 1.0, 1.0, 1.0, 1.0, 1.0, 1.0, 1.0, 1.0, 1.0, 1.0, 1.0, 1.0, 1.0, 1.0, 1.0, 1.0, 1.0, 1.0, 1.0, 1.0, 1.0, 1.0, 1.0, 1.0, 1.0, 1.0, 1.0, 1.0, 1.0, 1.0, 1.0, 1.0, 1.0, 1.0, 1.0, 1.0, 1.0, 1.0, 1.0, 1.0, 1.0, 1.0, 1.0, 1.0, 1.0, 1.0, 1.0, 1.0, 1.0, 1.0, 1.0, 1.0, 1.0, 1.0, 1.0, 1.0, 1.0, 1.0, 1.0, 1.0, 1.0, 1.0, 1.0, 1.0, 1.0, 1.0, 1.0, 1.0, 1.0, 1.0, 1.0, 1.0, 1.0, 1.0, 1.0, 1.0, 1.0, 1.0, 1.0, 1.0, 1.0, 1.0, 1.0, 1.0, 1.0, 1.0, 1.0, 1.0, 1.0, 1.0, 1.0, 1.0, 1.0, 1.0, 1.0, 1.0, 1.0, 1.0, 1.0, 1.0, 1.0, 1.0, 1.0, 1.0, 1.0, 1.0, 1.0, 1.0, 1.0, 1.0, 1.0, 1.0, 1.0, 1.0, 1.0, 1.0, 1.0, 1.0, 1.0, 1.0, 1.0, 1.0, 1.0, 1.0, 1.0, 1.0, 1.0, 1.0, 1.0, 1.0, 1.0, 1.0, 1.0, 1.0, 1.0, 1.0, 1.0, 1.0, 1.0, 1.0, 1.0, 1.0, 1.0, 1.0, 1.0, 1.0, 1.0, 1.0, 1.0, 1.0, 1.0, 1.0, 1.0, 1.0, 1.0, 1.0, 1.0, 1.0, 1.0, 1.0, 1.0, 1.0, 1.0, 1.0, 1.0, 1.0, 1.0, 1.0, 1.0, 1.0, 1.0, 1.0, 1.0, 1.0, 1.0, 1.0, 1.0, 1.0, 1.0, 1.0, 1.0, 1.0, 1.0, 1.0, 1.0, 1.0, 1.0, 1.0, 1.0, 1.0, 1.0, 1.0, 1.0, 1.0, 1.0, 1.0, 1.0, 1.0, 1.0, 1.0, 1.0, 1.0, 1.0, 1.0, 1.0, 1.0, 1.0, 1.0, 1.0, 1.0, 1.0, 1.0, 1.0, 1.0, 1.0, 1.0, 1.0, 1.0, 1.0, 1.0, 1.0, 1.0, 1.0, 1.0, 1.0, 1.0, 1.0, 1.0, 1.0, 1.0, 1.0, 1.0, 1.0, 1.0, 1.0, 1.0, 1.0, 1.0, 1.0, 1.0, 1.0, 1.0, 1.0, 1.0, 1.0, 1.0, 1.0, 1.0, 1.0, 1.0, 1.0, 1.0, 1.0, 1.0, 1.0, 1.0, 1.0, 1.0, 1.0, 1.0, 1.0, 1.0, 1.0, 1.0, 1.0, 1.0, 1.0, 1.0, 1.0, 1.0, 1.0, 1.0, 1.0, 1.0, 1.0, 1.0, 1.0, 1.0, 1.0, 1.0, 1.0, 1.0, 1.0, 1.0, 1.0, 1.0, 1.0, 1.0, 1.0, 1.0, 1.0, 1.0, 1.0, 1.0, 1.0, 1.0, 1.0, 1.0, 1.0, 1.0, 1.0, 1.0, 1.0, 1.0, 1.0, 1.0, 1.0, 1.0, 1.0, 1.0, 1.0, 1.0, 1.0, 1.0, 1.0, 1.0, 1.0, 1.0, 1.0, 1.0, 1.0, 1.0, 1.0, 1.0, 1.0, 1.0, 1.0, 1.0, 1.0, 1.0, 1.0, 1.0, 1.0, 1.0, 1.0, 1.0, 1.0, 1.0, 1.0, 1.0, 1.0, 1.0, 1.0, 1.0, 1.0, 1.0, 1.0, 1.0, 1.0, 1.0, 1.0, 1.0, 1.0, 1.0, 1.0, 1.0, 1.0, 1.0, 1.0, 1.0, 1.0, 1.0, 1.0, 1.0, 1.0, 1.0, 1.0, 1.0, 1.0, 1.0, 1.0, 1.0, 1.0, 1.0, 1.0, 1.0, 1.0, 1.0, 1.0, 1.0, 1.0, 1.0, 1.0, 1.0, 1.0, 1.0, 0.0, 0.0, 0.0]): _vg.add([_i], _w, 'REPLACE')
_vg = ob_robot.vertex_groups.new(name='upperArm.L')
for _i, _w in zip([0, 1, 2, 3, 4, 5, 6, 7, 8, 9, 10, 11, 12, 13, 14, 15, 16, 17, 18, 19, 20, 21, 22, 23, 24, 25, 26, 27, 28, 29, 30, 31, 113, 115, 117, 118, 120, 121, 122, 123, 124, 125, 126, 127, 128, 129, 130, 131, 132, 133, 134, 135, 136, 137, 138, 139, 140, 141, 142, 143, 144, 145, 146, 147, 148, 149, 150, 151, 152, 153, 154, 155, 156, 157, 158, 159, 160, 161, 170, 171, 172, 173, 174, 175, 176, 177, 178, 179, 180, 181, 182, 183, 184, 185, 186, 187, 188, 189, 190, 191, 192, 193, 194, 195, 196, 197, 198, 199, 200, 201, 202, 203, 204, 205, 206, 207, 208, 209, 210, 211, 212, 213, 214, 215, 216, 217, 218, 219, 220, 221, 222, 223, 224, 225, 226, 227, 228, 229, 230, 231, 232, 233, 238, 240, 627, 629, 630, 631, 632, 633, 697, 699, 701, 778, 779, 780, 781, 782, 783, 784, 785, 786, 787, 788, 789, 790, 791, 792, 793, 794, 795, 796, 797, 798, 799, 800, 801, 802, 803, 804, 805, 806, 807, 808, 809, 832, 833], [0.0, 0.0, 0.0, 0.0, 0.0, 0.0, 0.0, 0.0, 0.0, 0.0, 0.0, 0.0, 0.0, 0.0, 0.0, 0.0, 0.0, 0.0, 0.0, 0.0, 0.0, 0.0, 0.0, 0.0, 0.0, 0.0, 0.0, 0.0, 0.0, 0.0, 0.0, 0.0, 0.0, 0.0, 0.0, 0.0, 0.0, 0.0, 0.0, 0.0, 0.0, 0.0, 0.0, 0.0, 0.0, 0.0, 0.0, 0.0, 0.0, 0.0, 0.0, 0.0, 0.0, 0.0, 0.0, 0.0, 0.0, 0.0, 0.0, 0.0, 0.0, 0.0, 0.0, 0.0, 0.0, 0.0, 0.0, 0.0, 0.0, 0.0, 0.0, 0.0, 0.0, 0.0, 0.0, 0.0, 0.0, 0.0, 0.0, 0.0, 0.0, 0.0, 0.0, 0.0, 0.0, 0.0, 0.0, 0.0, 0.0, 0.0, 0.0, 0.0, 0.0, 0.0, 0.0, 0.0, 0.0, 0.0, 0.0, 0.0, 0.0, 0.0, 0.0, 0.0, 0.0, 0.0, 0.0, 0.0, 0.0, 0.0, 0.0, 0.0, 0.0, 0.0, 0.0, 0.0, 0.0, 0.0, 0.0, 0.0, 0.0, 0.0, 0.0, 0.0, 0.0, 0.0, 0.0, 0.0, 0.0, 0.0, 0.0, 0.0, 0.0, 0.0, 0.0, 0.0, 0.0, 0.0, 0.0, 0.0, 0.0, 0.0, 0.0, 0.0, 0.0, 0.0, 0.0, 0.0, 0.0, 0.0, 0.0, 0.0, 0.0, 0.5006, 0.5005, 0.5005, 0.5005, 0.5005, 0.5005, 0.5005, 0.5005, 0.5005, 0.5005, 0.5005, 0.5005, 0.5005, 0.5005, 0.5005, 0.5005, 0.5006, 0.5006, 0.5006, 0.5006, 0.5006, 0.5006, 0.5006, 0.5006, 0.5006, 0.5006, 0.5006, 0.5006, 0.5006, 0.5006, 0.5006, 0.5006, 0.0, 0.0]): _vg.add([_i], _w, 'REPLACE')
_vg = ob_robot.vertex_groups.new(name='lowerArm.L')
for _i, _w in zip([0, 1, 2, 3, 4, 5, 6, 7, 8, 9, 10, 11, 12, 13, 14, 15, 16, 17, 18, 19, 20, 21, 22, 23, 24, 25, 26, 27, 28, 29, 30, 31, 96, 97, 98, 99, 100, 101, 102, 103, 104, 105, 106, 107, 108, 109, 110, 111, 112, 113, 114, 115, 116, 117, 118, 119, 778, 779, 780, 781, 782, 783, 784, 785, 786, 787, 788, 789, 790, 791, 792, 793, 794, 795, 796, 797, 798, 799, 800, 801, 802, 803, 804, 805, 806, 807, 808, 809, 810, 811, 812, 813, 814, 815, 816, 817, 818, 819, 820, 821, 822, 823, 824, 825, 826, 827, 828, 829, 830, 831, 832, 833, 834, 835, 836, 837, 838, 839, 840, 841], [0.0, 0.0, 0.0, 0.0, 0.0, 0.0, 0.0, 0.0, 0.0, 0.0, 0.0, 0.0, 0.0, 0.0, 0.0, 0.0, 0.0, 0.0, 0.0, 0.0, 0.0, 0.0, 0.0, 0.0, 0.0, 0.0, 0.0, 0.0, 0.0, 0.0, 0.0, 0.0, 1.0, 1.0, 1.0, 1.0, 1.0, 1.0, 1.0, 1.0, 1.0, 1.0, 1.0, 1.0, 1.0, 1.0, 1.0, 0.9991, 1.0, 1.0, 1.0, 1.0, 1.0, 1.0, 1.0, 1.0, 0.493, 0.4928, 0.4926, 0.4925, 0.4924, 0.4924, 0.4923, 0.4923, 0.4923, 0.4923, 0.4923, 0.4924, 0.4924, 0.4925, 0.4926, 0.4927, 0.4929, 0.4932, 0.4935, 0.4938, 0.494, 0.4941, 0.4943, 0.4945, 0.4948, 0.495, 0.495, 0.4949, 0.4945, 0.4941, 0.4936, 0.4933, 0.5369, 0.5249, 0.5168, 0.5113, 0.5077, 0.5054, 0.504, 0.5032, 0.5029, 0.5032, 0.504, 0.5055, 0.5079, 0.5116, 0.5171, 0.5255, 0.5378, 0.5562, 0.5836, 0.6242, 0.6365, 0.6216, 0.6259, 0.6501, 0.6979, 0.7236, 0.7291, 0.7149, 0.6799, 0.6211, 0.5816, 0.5549]): _vg.add([_i], _w, 'REPLACE')
_vg = ob_robot.vertex_groups.new(name='hand.L')
for _i, _w in zip([96, 97, 98, 99, 100, 101, 102, 103, 104, 105, 106, 107, 108, 109, 110, 111, 112, 113, 114, 115, 116, 117, 118, 119, 810, 811, 812, 813, 814, 815, 816, 817, 818, 819, 820, 821, 822, 823, 824, 825, 826, 827, 828, 829, 830, 831, 832, 833, 834, 835, 836, 837, 838, 839, 840, 841], [0.0, 0.0, 0.0, 0.0, 0.0, 0.0, 0.0, 0.0, 0.0, 0.0, 0.0, 0.0, 0.0, 0.0, 0.0, 0.0, 0.0, 0.0, 0.0, 0.0, 0.0, 0.0, 0.0, 0.0, 0.0, 0.0, 0.0, 0.0, 0.0, 0.0, 0.0, 0.0, 0.0, 0.0, 0.0, 0.0, 0.0, 0.0, 0.0, 0.0, 0.0, 0.0, 0.0, 0.0, 0.0, 0.0, 0.0, 0.0, 0.0, 0.0, 0.0, 0.0, 0.0, 0.0, 0.0, 0.0]): _vg.add([_i], _w, 'REPLACE')
_vg = ob_robot.vertex_groups.new(name='thigh.L')
for _i, _w in zip([64, 65, 66, 67, 68, 69, 70, 71, 72, 73, 74, 75, 76, 77, 78, 79, 80, 81, 82, 83, 84, 85, 86, 87, 88, 89, 90, 91, 92, 93, 94, 95, 120, 121, 122, 123, 124, 125, 126, 127, 128, 129, 130, 131, 132, 133, 134, 135, 136, 137, 138, 139, 140, 141, 142, 143, 144, 145, 146, 147, 148, 149, 150, 151, 152, 153, 159, 161, 714, 715, 716, 717, 718, 719, 720, 721, 722, 723, 724, 725, 726, 727, 728, 729, 730, 731, 732, 733, 734, 735, 736, 737, 738, 739, 740, 741, 742, 743, 744, 745, 746, 747, 748, 749, 750, 751, 752, 753, 754, 755, 756, 757, 758, 759, 760, 761, 762, 763, 764, 765, 766, 767, 768, 769, 770, 771, 772, 773, 774, 775, 776, 777, 932, 933, 934, 935, 936, 937, 938, 939, 940, 941, 942, 943, 944], [0.954, 0.9541, 0.9542, 0.9542, 0.9543, 0.9543, 0.9543, 0.9543, 0.9543, 0.9543, 0.9543, 0.9543, 0.9542, 0.9542, 0.9541, 0.9541, 0.954, 0.9539, 0.9539, 0.9538, 0.9538, 0.9537, 0.9537, 0.9537, 0.9537, 0.9537, 0.9537, 0.9538, 0.9538, 0.9539, 0.9539, 0.954, 0.0, 0.0, 0.0, 0.0, 0.0, 0.0, 0.0, 0.0, 0.0, 0.0, 0.0, 0.0, 0.0, 0.0, 0.0, 0.0, 0.0, 0.0, 0.0, 0.0, 0.0, 0.0, 0.0, 0.0, 0.0, 0.0, 0.0, 0.0, 0.0, 0.0, 0.0, 0.0, 0.0, 0.0, 0.0, 0.0, 0.03677, 0.0, 0.03689, 0.0, 0.03701, 0.0, 0.03711, 0.0, 0.0372, 0.0, 0.03726, 0.0, 0.0373, 0.0, 0.03732, 0.0, 0.03732, 0.0, 0.03729, 0.0, 0.03724, 0.0, 0.03716, 0.0, 0.03707, 0.0, 0.03696, 0.0, 0.03685, 0.0, 0.03672, 0.0, 0.0366, 0.0, 0.03647, 0.0, 0.03636, 0.0, 0.03626, 0.0, 0.03617, 0.0, 0.03611, 0.0, 0.03606, 0.0, 0.03604, 0.0, 0.03605, 0.0, 0.03608, 0.0, 0.03613, 0.0, 0.0362, 0.0, 0.0363, 0.0, 0.0364, 0.0, 0.03652, 0.0, 0.03665, 0.0, 0.0, 0.0, 0.0, 0.0, 0.0, 0.0, 0.0, 0.0, 0.0, 0.0, 0.0, 0.0, 0.0]): _vg.add([_i], _w, 'REPLACE')
_vg = ob_robot.vertex_groups.new(name='calf.L')
for _i, _w in zip([714, 716, 718, 720, 722, 724, 726, 728, 730, 732, 734, 736, 738, 740, 742, 744, 746, 748, 750, 752, 754, 756, 758, 760, 762, 764, 766, 768, 770, 772, 774, 776], [0.4783, 0.4783, 0.4782, 0.4782, 0.4782, 0.4782, 0.4782, 0.4782, 0.4782, 0.4782, 0.4782, 0.4782, 0.4782, 0.4783, 0.4783, 0.4783, 0.4784, 0.4784, 0.4784, 0.4784, 0.4785, 0.4785, 0.4785, 0.4785, 0.4785, 0.4785, 0.4785, 0.4784, 0.4784, 0.4784, 0.4784, 0.4783]): _vg.add([_i], _w, 'REPLACE')
_vg = ob_robot.vertex_groups.new(name='foot.L')
for _i, _w in zip([642, 643, 644, 645, 646, 647, 648, 649, 714, 716, 718, 720, 722, 724, 726, 728, 730, 732, 734, 736, 738, 740, 742, 744, 746, 748, 750, 752, 754, 756, 758, 760, 762, 764, 766, 768, 770, 772, 774, 776], [1.0, 1.0, 1.0, 1.0, 1.0, 1.0, 1.0, 1.0, 0.4783, 0.4783, 0.4782, 0.4782, 0.4782, 0.4782, 0.4782, 0.4782, 0.4782, 0.4782, 0.4782, 0.4782, 0.4782, 0.4783, 0.4783, 0.4783, 0.4784, 0.4784, 0.4784, 0.4784, 0.4785, 0.4785, 0.4785, 0.4785, 0.4785, 0.4785, 0.4785, 0.4784, 0.4784, 0.4784, 0.4784, 0.4783]): _vg.add([_i], _w, 'REPLACE')
_vg = ob_robot.vertex_groups.new(name='upperArm.R')
for _i, _w in zip([0, 1, 2, 3, 4, 5, 6, 7, 8, 9, 10, 11, 12, 13, 14, 15, 16, 17, 18, 19, 20, 21, 22, 23, 24, 25, 26, 27, 28, 29, 30, 31, 120, 121, 122, 123, 124, 125, 126, 127, 128, 129, 130, 131, 132, 133, 134, 135, 136, 137, 138, 139, 140, 141, 142, 143, 144, 145, 146, 147, 148, 149, 150, 151, 152, 153, 154, 155, 156, 157, 158, 159, 160, 161, 162, 163, 164, 165, 167, 169, 170, 171, 172, 173, 174, 176, 178, 180, 182, 184, 186, 188, 190, 192, 194, 196, 198, 200, 202, 203, 204, 205, 206, 207, 208, 209, 210, 211, 212, 213, 214, 215, 216, 217, 218, 219, 220, 221, 222, 223, 224, 225, 226, 227, 228, 229, 230, 231, 232, 233, 234, 235, 236, 237, 242, 243, 244, 245, 246, 247, 248, 249, 250, 251, 252, 253, 254, 255, 256, 257, 258, 259, 260, 261, 262, 263, 264, 265, 266, 267, 268, 269, 270, 271, 272, 273, 274, 275, 276, 277, 278, 279, 280, 281, 282, 283, 284, 285, 286, 287, 288, 289, 290, 291, 292, 293, 294, 295, 296, 297, 298, 299, 300, 301, 302, 303, 304, 305, 306, 307, 308, 309, 310, 311, 312, 313, 314, 315, 316, 317, 318, 319, 320, 321, 322, 323, 324, 325, 360, 361, 362, 363, 364, 365, 366, 367, 368, 369, 370, 371, 372, 373, 374, 375, 376, 377, 378, 379, 380, 381, 382, 383, 384, 385, 386, 387, 388, 389, 390, 391, 392, 393, 394, 395, 396, 397, 398, 399, 400, 401, 402, 403, 404, 405, 406, 407, 408, 409, 410, 411, 412, 413, 414, 415, 416, 417, 418, 419, 420, 421, 422, 423, 424, 425, 426, 427, 428, 429, 430, 431, 432, 433, 434, 435, 436, 437, 438, 439, 440, 441, 442, 443, 444, 445, 446, 447, 448, 449, 450, 451, 452, 453, 454, 455, 456, 457, 458, 459, 460, 461, 462, 463, 464, 465, 466, 467, 468, 469, 470, 471, 472, 473, 474, 475, 476, 477, 478, 479, 480, 481, 482, 483, 484, 485, 486, 487, 488, 489, 490, 491, 492, 493, 494, 495, 496, 497, 498, 499, 500, 501, 502, 503, 504, 505, 506, 507, 508, 509, 510, 511, 512, 513, 514, 515, 516, 517, 518, 519, 520, 521, 522, 552, 553, 554, 555, 556, 557, 558, 559, 560, 561, 562, 563, 564, 565, 566, 567, 568, 569, 570, 589, 590, 591, 592, 593, 594, 595, 596, 597, 598, 599, 600, 601, 602, 621, 622, 623, 624, 625, 626, 627, 628, 629, 630, 631, 632, 633, 651, 653, 655, 657, 659, 661, 663, 665, 667, 669, 671, 673, 675, 677, 679, 681, 683, 685, 687, 689, 691, 693, 695, 697, 699, 701, 703, 705, 707, 709, 711, 713, 715, 717, 719, 721, 723, 725, 727, 729, 731, 733, 735, 737, 739, 741, 743, 745, 747, 749, 751, 753, 755, 757, 759, 761, 763, 765, 767, 769, 771, 773, 775, 777, 842, 843, 844, 845, 846, 847, 848, 849, 850, 851, 852, 853, 854, 855, 856, 857, 858, 859, 860, 861, 862, 863, 864, 865, 866, 867, 868, 869, 870, 871, 872, 873, 874, 875, 876, 877, 878, 879, 880, 881, 882, 883, 884, 885, 886, 887, 888, 889, 890, 891, 892, 893, 894, 895, 896, 897, 898, 899, 900, 901, 902, 903, 904, 905, 906, 907, 908, 909, 910, 911, 912, 913, 914, 915, 916, 917, 918, 919, 920, 921, 922, 923, 924, 925, 926, 927, 928, 929, 930, 931, 932, 933, 934, 935, 936, 937, 938, 939, 940, 941, 942, 943, 944, 945, 946, 947, 948, 949, 950, 951, 952, 953, 954, 955, 956, 957, 958, 959, 960, 961], [0.0, 0.0, 0.0, 0.0, 0.0, 0.0, 0.0, 0.0, 0.0, 0.0, 0.0, 0.0, 0.0, 0.0, 0.0, 0.0, 0.0, 0.0, 0.0, 0.0, 0.0, 0.0, 0.0, 0.0, 0.0, 0.0, 0.0, 0.0, 0.0, 0.0, 0.0, 0.0, 0.0, 0.0, 0.0, 0.0, 0.0, 0.0, 0.0, 0.0, 0.0, 0.0, 0.0, 0.0, 0.0, 0.0, 0.0, 0.0, 0.0, 0.0, 0.0, 0.0, 0.0, 0.0, 0.0, 0.0, 0.0, 0.0, 0.0, 0.0, 0.0, 0.0, 0.0, 0.0, 0.0, 0.0, 0.0, 0.0, 0.0, 0.0, 0.0, 0.0, 0.0, 0.0, 0.0, 0.0, 0.0, 0.0, 0.0, 0.0, 0.0, 0.0, 0.0, 0.0, 0.0, 0.0, 0.0, 0.0, 0.0, 0.0, 0.0, 0.0, 0.0, 0.0, 0.0, 0.0, 0.0, 0.0, 0.0, 0.0, 0.0, 0.0, 0.0, 0.0, 0.0, 0.0, 0.0, 0.0, 0.0, 0.0, 0.0, 0.0, 0.0, 0.0, 0.0, 0.0, 0.0, 0.0, 0.0, 0.0, 0.0, 0.0, 0.0, 0.0, 0.0, 0.0, 0.0, 0.0, 0.0, 0.0, 0.0, 0.0, 0.0, 0.0, 0.0, 0.0, 0.0, 0.0, 0.0, 0.0, 0.0, 0.0, 0.0, 0.0, 0.0, 0.0, 0.0, 0.0, 0.0, 0.0, 0.0, 0.0, 0.0, 0.0, 0.0, 0.0, 0.0, 0.0, 0.0, 0.0, 0.0, 0.0, 0.0, 0.0, 0.0, 0.0, 0.0, 0.0, 0.0, 0.0, 0.0, 0.0, 0.0, 0.0, 0.0, 0.0, 0.0, 0.0, 0.0, 0.0, 0.0, 0.0, 0.0, 0.0, 0.0, 0.0, 0.0, 0.0, 0.0, 0.0, 0.0, 0.0, 0.0, 0.0, 0.0, 0.0, 0.0, 0.0, 0.0, 0.0, 0.0, 0.0, 0.0, 0.0, 0.0, 0.0, 0.0, 0.0, 0.0, 0.0, 0.0, 0.0, 0.0, 0.0, 0.0, 0.0, 0.0, 0.0, 0.0, 0.0, 0.0, 0.0, 0.0, 0.0, 0.0, 0.0, 0.0, 0.0, 0.0, 0.0, 0.0, 0.0, 0.0, 0.0, 0.0, 0.0, 0.0, 0.0, 0.0, 0.0, 0.0, 0.0, 0.0, 0.0, 0.0, 0.0, 0.0, 0.0, 0.0, 0.0, 0.0, 0.0, 0.0, 0.0, 0.0, 0.0, 0.0, 0.0, 0.0, 0.0, 0.0, 0.0, 0.0, 0.0, 0.0, 0.0, 0.0, 0.0, 0.0, 0.0, 0.0, 0.0, 0.0, 0.0, 0.0, 0.0, 0.0, 0.0, 0.0, 0.0, 0.0, 0.0, 0.0, 0.0, 0.0, 0.0, 0.0, 0.0, 0.0, 0.0, 0.0, 0.0, 0.0, 0.0, 0.0, 0.0, 0.0, 0.0, 0.0, 0.0, 0.0, 0.0, 0.0, 0.0, 0.0, 0.0, 0.0, 0.0, 0.0, 0.0, 0.0, 0.0, 0.0, 0.0, 0.0, 0.0, 0.0, 0.0, 0.0, 0.0, 0.0, 0.0, 0.0, 0.0, 0.0, 0.0, 0.0, 0.0, 0.0, 0.0, 0.0, 0.0, 0.0, 0.0, 0.0, 0.0, 0.0, 0.0, 0.0, 0.0, 0.0, 0.0, 0.0, 0.0, 0.0, 0.0, 0.0, 0.0, 0.0, 0.0, 0.0, 0.0, 0.0, 0.0, 0.0, 0.0, 0.0, 0.0, 0.0, 0.0, 0.0, 0.0, 0.0, 0.0, 0.0, 0.0, 0.0, 0.0, 0.0, 0.0, 0.0, 0.0, 0.0, 0.0, 0.0, 0.0, 0.0, 0.0, 0.0, 0.0, 0.0, 0.0, 0.0, 0.0, 0.0, 0.0, 0.0, 0.0, 0.0, 0.0, 0.0, 0.0, 0.0, 0.0, 0.0, 0.0, 0.0, 0.0, 0.0, 0.0, 0.0, 0.0, 0.0, 0.0, 0.0, 0.0, 0.0, 0.0, 0.0, 0.0, 0.0, 0.0, 0.0, 0.0, 0.0, 0.0, 0.0, 0.0, 0.0, 1.192e-07, 0.0, 1.192e-07, 0.0, 1.192e-07, 1.192e-07, 1.192e-07, 1.192e-07, 0.0, 0.0, 0.0, 0.0, 0.0, 0.0, 0.0, 0.0, 0.0, 0.0, 0.0, 0.0, 0.0, 0.0, 0.0, 0.0, 0.0, 0.0, 0.0, 0.0, 0.0, 0.0, 0.0, 0.0, 0.0, 0.0, 0.0, 0.0, 0.0, 0.0, 0.0, 0.0, 0.0, 0.0, 0.0, 0.0, 0.0, 0.0, 0.0, 0.0, 0.0, 0.0, 0.0, 0.0, 0.0, 0.0, 0.0, 0.0, 0.0, 0.0, 0.0, 0.0, 0.0, 0.0, 0.0, 0.0, 0.0, 0.0, 0.0, 0.0, 0.0, 0.0, 0.0, 0.0, 0.0, 0.0, 0.0, 0.0, 0.0, 0.0, 0.0, 0.0, 0.0, 0.0, 0.0, 0.0, 0.0, 0.0, 0.0, 0.0, 0.0, 0.0, 0.0, 0.0, 0.0, 0.0, 0.0, 0.0, 0.0, 0.0, 0.0, 0.0, 0.0, 0.0, 0.0, 0.0, 0.5, 0.5, 0.5, 0.5, 0.5, 0.5, 0.5, 0.5, 0.5, 0.5, 0.5, 0.5, 0.5, 0.5, 0.5, 0.5, 0.5, 0.5, 0.5, 0.5, 0.5, 0.5, 0.5, 0.5, 0.5, 0.5, 0.5, 0.5, 0.5, 0.5, 0.5, 0.5, 0.0, 0.0, 0.0, 0.0, 0.0, 0.0, 0.0, 0.0, 0.0, 0.0, 0.0, 0.0, 0.0, 0.0, 0.0, 0.0, 0.0, 0.0, 0.0, 0.0, 0.0, 0.0, 0.0, 0.0, 0.0, 0.0, 0.0, 0.0, 0.0, 0.0, 0.0, 0.0, 0.0, 0.0, 0.0, 0.0, 0.0, 0.0, 0.0, 0.0, 0.0, 0.0, 0.0, 0.0, 0.0, 0.0, 0.0, 0.0, 0.0, 0.0, 0.0, 0.0, 0.0, 0.0, 0.0, 0.0]): _vg.add([_i], _w, 'REPLACE')
_vg = ob_robot.vertex_groups.new(name='lowerArm.R')
for _i, _w in zip([97, 99, 101, 103, 109, 111, 113, 115, 116, 117, 118, 119, 136, 137, 154, 156, 170, 172, 174, 176, 178, 180, 182, 184, 186, 188, 190, 192, 194, 196, 198, 200, 202, 204, 206, 208, 210, 212, 214, 216, 218, 220, 222, 224, 226, 228, 230, 232, 238, 240, 242, 243, 244, 245, 246, 247, 248, 249, 250, 251, 252, 253, 254, 255, 256, 257, 258, 259, 260, 261, 262, 263, 264, 265, 266, 267, 268, 269, 270, 271, 272, 273, 274, 275, 276, 277, 278, 279, 280, 281, 282, 283, 284, 285, 286, 287, 288, 289, 290, 291, 292, 293, 294, 295, 296, 297, 298, 299, 300, 301, 302, 303, 304, 305, 322, 370, 371, 372, 373, 374, 375, 376, 377, 378, 379, 380, 381, 382, 383, 384, 385, 386, 387, 388, 389, 390, 391, 392, 393, 394, 395, 396, 397, 398, 399, 400, 401, 402, 403, 404, 405, 406, 407, 408, 409, 410, 411, 412, 413, 414, 415, 416, 417, 418, 419, 420, 421, 422, 423, 424, 425, 426, 427, 428, 429, 430, 431, 432, 433, 434, 435, 436, 437, 438, 439, 440, 441, 442, 443, 444, 445, 446, 447, 448, 449, 450, 451, 452, 453, 454, 455, 456, 457, 458, 459, 460, 461, 462, 463, 464, 465, 466, 467, 468, 469, 470, 471, 472, 473, 474, 475, 476, 477, 478, 479, 480, 481, 482, 483, 484, 485, 486, 487, 488, 489, 490, 491, 492, 493, 494, 495, 496, 497, 510, 511, 512, 513, 514, 515, 516, 517, 518, 519, 626, 627, 628, 629, 631, 633, 810, 811, 812, 813, 814, 815, 816, 817, 818, 819, 820, 821, 822, 823, 824, 825, 826, 827, 828, 829, 830, 831, 832, 833, 834, 835, 836, 837, 838, 839, 840, 841, 842, 843, 844, 845, 846, 847, 848, 849, 850, 851, 852, 853, 854, 855, 856, 857, 858, 859, 860, 861, 862, 863, 864, 865, 866, 867, 868, 869, 870, 871, 872, 873, 874, 875, 876, 877, 878, 879, 880, 881, 882, 883, 884, 885, 886, 887, 888, 889, 890, 891, 892, 893, 894, 895, 896, 897, 898, 899, 900, 901, 902, 903, 904, 905, 906, 907, 908, 909, 910, 911, 912, 913, 914, 915, 916, 917, 918, 919, 920, 921, 922, 923, 924, 925, 926, 927, 928, 929, 930, 931, 932, 933, 934, 935, 936, 937, 938, 939, 940, 941, 942, 943, 944, 945, 946, 947, 948, 949, 950, 951, 952, 953, 954, 955, 956, 957, 958, 959, 960, 961], [0.0, 0.0, 0.0, 0.0, 0.0, 0.0, 0.0, 0.0, 0.0, 0.0, 0.0, 0.0, 0.0, 0.0, 0.0, 0.0, 0.0, 0.0, 0.0, 0.0, 0.0, 0.0, 0.0, 0.0, 0.0, 0.0, 0.0, 0.0, 0.0, 0.0, 0.0, 0.0, 0.0, 0.0, 0.0, 0.0, 0.0, 0.0, 0.0, 0.0, 0.0, 0.0, 0.0, 0.0, 0.0, 0.0, 0.0, 0.0, 0.0, 0.0, 0.0, 0.0, 0.0, 0.0, 0.0, 0.0, 0.0, 0.0, 0.0, 0.0, 0.0, 0.0, 0.0, 0.0, 0.0, 0.0, 0.0, 0.0, 0.0, 0.0, 0.0, 0.0, 0.0, 0.0, 0.0, 0.0, 0.0, 0.0, 0.0, 0.0, 0.0, 0.0, 0.0, 0.0, 0.0, 0.0, 0.0, 0.0, 0.0, 0.0, 0.0, 0.0, 0.0, 0.0, 0.0, 0.0, 0.0, 0.0, 0.0, 0.0, 0.0, 0.0, 0.0, 0.0, 0.0, 0.0, 0.0, 0.0, 0.0, 0.0, 0.0, 0.0, 0.0, 0.0, 0.0, 0.0, 0.0, 0.0, 0.0, 0.0, 0.0, 0.0, 0.0, 0.0, 0.0, 0.0, 0.0, 0.0, 0.0, 0.0, 0.0, 0.0, 0.0, 0.0, 0.0, 0.0, 0.0, 0.0, 0.0, 0.0, 0.0, 0.0, 0.0, 0.0, 0.0, 0.0, 0.0, 0.0, 0.0, 0.0, 0.0, 0.0, 0.0, 0.0, 0.0, 0.0, 0.0, 0.0, 0.0, 0.0, 0.0, 0.0, 0.0, 0.0, 0.0, 0.0, 0.0, 0.0, 0.0, 0.0, 0.0, 0.0, 0.0, 0.0, 0.0, 0.0, 0.0, 0.0, 0.0, 0.0, 0.0, 0.0, 0.0, 0.0, 0.0, 0.0, 0.0, 0.0, 0.0, 0.0, 0.0, 0.0, 0.0, 0.0, 0.0, 0.0, 0.0, 0.0, 0.0, 0.0, 0.0, 0.0, 0.0, 0.0, 0.0, 0.0, 0.0, 0.0, 0.0, 0.0, 0.0, 0.0, 0.0, 0.0, 0.0, 0.0, 0.0, 0.0, 0.0, 0.0, 0.0, 0.0, 0.0, 0.0, 0.0, 0.0, 0.0, 0.0, 0.0, 0.0, 0.0, 0.0, 0.0, 0.0, 0.0, 0.0, 0.0, 0.0, 0.0, 0.0, 0.0, 0.0, 0.0, 0.0, 0.0, 0.0, 0.0, 0.0, 0.0, 0.0, 0.0, 0.0, 0.0, 0.0, 0.0, 0.0, 0.0, 0.0, 0.0, 0.0, 0.0, 0.0, 0.0, 0.0, 0.0, 0.0, 0.0, 0.0, 0.0, 0.0, 0.0, 0.0, 0.0, 0.0, 0.0, 0.0, 0.0, 0.0, 0.0, 0.0, 0.0, 0.0, 0.0, 0.0, 0.0, 0.0, 0.0, 0.0, 0.0, 0.0, 0.0, 0.5, 0.5, 0.5, 0.5, 0.5, 0.5, 0.5, 0.5, 0.5, 0.5, 0.5, 0.5, 0.5, 0.5, 0.5, 0.5, 0.5, 0.5, 0.5, 0.5, 0.5, 0.5, 0.5, 0.5, 0.5, 0.5, 0.5, 0.5, 0.5, 0.5, 0.5, 0.5, 0.5, 0.5, 0.5, 0.5, 0.5, 0.5, 0.5, 0.5, 0.5, 0.5, 0.5, 0.5, 0.5, 0.5, 0.5, 0.5, 0.5, 0.5, 0.5, 0.5, 0.5, 0.5, 0.5, 0.5, 0.5, 0.5, 0.5, 0.5, 0.5, 0.5, 0.5, 0.5, 1.0, 1.0, 1.0, 0.9981, 1.0, 1.0, 1.0, 1.0, 0.9883, 1.0, 0.9883, 1.0, 0.9825, 1.0, 1.0, 1.0, 1.0, 1.0, 1.0, 1.0, 1.0, 1.0, 1.0, 1.0, 0.0, 0.0, 0.0, 0.0, 0.0, 0.0, 0.0, 0.0, 0.0, 0.0, 0.0, 0.0, 0.0, 0.0, 0.0, 0.0, 0.0, 0.0, 0.0, 0.0, 0.0, 0.0, 0.0, 0.0, 0.0, 0.0, 0.0, 0.0, 0.0, 0.0, 0.0, 0.0]): _vg.add([_i], _w, 'REPLACE')
_vg = ob_robot.vertex_groups.new(name='hand.R')
for _i, _w in zip([842, 843, 844, 845, 846, 847, 848, 849, 850, 851, 852, 853, 854, 855, 856, 857, 858, 859, 860, 861, 862, 863, 864, 865, 866, 867, 868, 869, 870, 871, 872, 873, 874, 875, 876, 877, 878, 879, 880, 881, 882, 883, 884, 885, 886, 887, 888, 889, 890, 891, 892, 893, 894, 895, 896, 897, 898, 899, 900, 901, 902, 903, 904, 905, 906, 907, 908, 909, 910, 911, 912, 913, 914, 915, 916, 917, 918, 919, 920, 921, 922, 923, 924, 925, 926, 927, 928, 929, 930, 931, 932, 933, 934, 935, 936, 937, 938, 939, 940, 941, 942, 943, 944, 945, 946, 947, 948, 949, 950, 951, 952, 953, 954, 955, 956, 957, 958, 959, 960, 961], [0.4102, 0.4101, 0.4099, 0.4098, 0.4096, 0.4095, 0.4094, 0.4093, 0.4092, 0.4092, 0.4093, 0.4094, 0.4095, 0.4096, 0.4098, 0.4099, 0.4101, 0.4102, 0.4104, 0.4105, 0.4106, 0.4107, 0.4108, 0.4108, 0.4108, 0.4108, 0.4108, 0.4108, 0.4107, 0.4106, 0.4105, 0.4104, 0.4963, 0.4951, 0.4936, 0.4921, 0.4903, 0.4884, 0.4862, 0.4848, 0.4841, 0.4841, 0.4849, 0.4863, 0.4885, 0.4905, 0.4923, 0.4939, 0.4953, 0.4966, 0.4977, 0.4986, 0.4994, 0.5, 0.5005, 0.5008, 0.5009, 0.5009, 0.5007, 0.5004, 0.4999, 0.4992, 0.4984, 0.4974, 0.6545, 0.6579, 0.6678, 0.6739, 0.6109, 0.7707, 0.6077, 0.7384, 0.5822, 0.7995, 0.5932, 0.7532, 0.667, 0.6733, 0.6537, 0.657, 0.5926, 0.7521, 0.5818, 0.7981, 0.6068, 0.7374, 0.6102, 0.7694, 0.4272, 0.4254, 0.4236, 0.4218, 0.4201, 0.4186, 0.4174, 0.4166, 0.4163, 0.4166, 0.4174, 0.4187, 0.4202, 0.4219, 0.4236, 0.4254, 0.4272, 0.4291, 0.431, 0.433, 0.4346, 0.4359, 0.4368, 0.4373, 0.4375, 0.4373, 0.4368, 0.4359, 0.4346, 0.433, 0.431, 0.4291]): _vg.add([_i], _w, 'REPLACE')
_vg = ob_robot.vertex_groups.new(name='thigh.R')
for _i, _w in zip([32, 33, 34, 35, 36, 37, 38, 39, 40, 41, 42, 43, 44, 45, 46, 47, 48, 49, 50, 51, 52, 53, 54, 55, 56, 57, 58, 59, 60, 61, 62, 63, 120, 121, 122, 123, 124, 125, 126, 127, 128, 129, 130, 131, 132, 133, 134, 135, 136, 137, 138, 139, 140, 141, 142, 143, 144, 145, 146, 147, 148, 149, 150, 151, 152, 153, 154, 155, 156, 157, 158, 159, 160, 161, 170, 172, 200, 202, 204, 206, 208, 228, 230, 232, 627, 629, 650, 651, 652, 653, 654, 655, 656, 657, 658, 659, 660, 661, 662, 663, 664, 665, 666, 667, 668, 669, 670, 671, 672, 673, 674, 675, 676, 677, 678, 679, 680, 681, 682, 683, 684, 685, 686, 687, 688, 689, 690, 691, 692, 693, 694, 695, 696, 697, 698, 699, 700, 701, 702, 703, 704, 705, 706, 707, 708, 709, 710, 711, 712, 713, 757, 759, 761, 763, 765, 767, 769, 842, 843, 844, 845, 846, 847, 848, 849, 850, 851, 852, 853, 854, 855, 856, 857, 858, 859, 860, 861, 862, 863, 864, 865, 866, 867, 868, 869, 870, 871, 872, 873, 874, 875, 876, 877, 878, 879, 880, 881, 882, 883, 884, 885, 886, 887, 888, 889, 890, 891, 892, 893, 894, 895, 896, 897, 898, 899, 900, 901, 902, 903, 904, 905, 914, 916, 922, 924, 930, 931, 932, 933, 934, 935, 936, 937, 938, 939, 940, 941, 942, 943, 944, 945, 946, 947, 948, 949, 950, 951, 952, 953, 954, 955, 956, 957, 958, 959, 960, 961], [0.954, 0.9541, 0.9542, 0.9542, 0.9543, 0.9543, 0.9543, 0.9543, 0.9543, 0.9543, 0.9543, 0.9543, 0.9542, 0.9542, 0.9541, 0.9541, 0.954, 0.9539, 0.9539, 0.9538, 0.9538, 0.9537, 0.9537, 0.9537, 0.9537, 0.9537, 0.9537, 0.9538, 0.9538, 0.9539, 0.9539, 0.954, 0.0, 0.0, 0.0, 0.0, 0.0, 0.0, 0.0, 0.0, 0.0, 0.0, 0.0, 0.0, 0.0, 0.0, 0.0, 0.0, 0.0, 0.0, 0.0, 0.0, 0.0, 0.0, 0.0, 0.0, 0.0, 0.0, 0.0, 0.0, 0.0, 0.0, 0.0, 0.0, 0.0, 0.0, 0.0, 0.0, 0.0, 0.0, 0.0, 0.0, 0.0, 0.0, 0.0, 0.0, 0.0, 0.0, 0.0, 0.0, 0.0, 0.0, 0.0, 0.0, 0.0, 0.0, 0.03677, 0.0, 0.03689, 0.0, 0.03701, 0.0, 0.03711, 0.0, 0.0372, 0.0, 0.03726, 0.0, 0.0373, 0.0, 0.03732, 0.0, 0.03732, 0.0, 0.03729, 0.0, 0.03724, 0.0, 0.03716, 0.0, 0.03707, 0.0, 0.03696, 0.0, 0.03685, 0.0, 0.03672, 0.0, 0.0366, 0.0, 0.03648, 0.0, 0.03636, 0.0, 0.03626, 0.0, 0.03617, 0.0, 0.03611, 0.0, 0.03606, 0.0, 0.03604, 0.0, 0.03605, 0.0, 0.03608, 0.0, 0.03613, 0.0, 0.0362, 0.0, 0.0363, 0.0, 0.0364, 0.0, 0.03652, 0.0, 0.03665, 0.0, 0.0, 0.0, 0.0, 0.0, 0.0, 0.0, 0.0, 0.0, 0.0, 0.0, 0.0, 0.0, 0.0, 0.0, 0.0, 0.0, 0.0, 0.0, 0.0, 0.0, 0.0, 0.0, 0.0, 0.0, 0.0, 0.0, 0.0, 0.0, 0.0, 0.0, 0.0, 0.0, 0.0, 0.0, 0.0, 0.0, 0.0, 0.0, 0.0, 0.0, 0.0, 0.0, 0.0, 0.0, 0.0, 0.0, 0.0, 0.0, 0.0, 0.0, 0.0, 0.0, 0.0, 0.0, 0.0, 0.0, 0.0, 0.0, 0.0, 0.0, 0.0, 0.0, 0.0, 0.0, 0.0, 0.0, 0.0, 0.0, 0.0, 0.0, 0.0, 0.0, 0.0, 0.0, 0.0, 0.0, 0.0, 0.0, 0.0, 0.0, 0.0, 0.0, 0.0, 0.0, 0.0, 0.0, 0.0, 0.0, 0.0, 0.0, 0.0, 0.0, 0.0, 0.0, 0.0, 0.0, 0.0, 0.0, 0.0, 0.0, 0.0, 0.0, 0.0, 0.0, 0.0, 0.0, 0.0]): _vg.add([_i], _w, 'REPLACE')
_vg = ob_robot.vertex_groups.new(name='calf.R')
for _i, _w in zip([650, 652, 654, 656, 658, 660, 662, 664, 666, 668, 670, 672, 674, 676, 678, 680, 682, 684, 686, 688, 690, 692, 694, 696, 698, 700, 702, 704, 706, 708, 710, 712], [0.4783, 0.4783, 0.4782, 0.4782, 0.4782, 0.4782, 0.4782, 0.4782, 0.4782, 0.4782, 0.4782, 0.4782, 0.4782, 0.4783, 0.4783, 0.4783, 0.4784, 0.4784, 0.4784, 0.4784, 0.4785, 0.4785, 0.4785, 0.4785, 0.4785, 0.4785, 0.4785, 0.4784, 0.4784, 0.4784, 0.4784, 0.4783]): _vg.add([_i], _w, 'REPLACE')
_vg = ob_robot.vertex_groups.new(name='foot.R')
for _i, _w in zip([634, 635, 636, 637, 638, 639, 640, 641, 650, 652, 654, 656, 658, 660, 662, 664, 666, 668, 670, 672, 674, 676, 678, 680, 682, 684, 686, 688, 690, 692, 694, 696, 698, 700, 702, 704, 706, 708, 710, 712], [1.0, 1.0, 1.0, 1.0, 1.0, 1.0, 1.0, 1.0, 0.4783, 0.4783, 0.4782, 0.4782, 0.4782, 0.4782, 0.4782, 0.4782, 0.4782, 0.4782, 0.4782, 0.4782, 0.4782, 0.4783, 0.4783, 0.4783, 0.4784, 0.4784, 0.4784, 0.4784, 0.4785, 0.4785, 0.4785, 0.4785, 0.4785, 0.4785, 0.4785, 0.4784, 0.4784, 0.4784, 0.4784, 0.4783]): _vg.add([_i], _w, 'REPLACE')
_m = ob_robot.modifiers.new('Armature', 'ARMATURE')
_m.object = ob_armature
ob_camera.location = (0.0, 0.0, 39.05)
ob_camera.lineart.crease_threshold = 0.0
ob_sun.location = (-11.96, -9.667, 16.77)
ob_sun.rotation_euler = (0.6517, -0.5509, -0.3799)
ob_sun.lineart.crease_threshold = 0.0

# ---- collection membership
col_collection_1.objects.link(ob_armature)
col_collection_1.objects.link(ob_robot)
col_collection_1.objects.link(ob_camera)
col_collection_1.objects.link(ob_sun)

# ---- scene / render settings (as saved in the file)
scene.camera = ob_camera
scene.frame_start = 1; scene.frame_end = 16; scene.frame_set(2)
scene.render.engine = 'CYCLES'
scene.render.resolution_x = 2100
scene.render.resolution_y = 2100
scene.render.resolution_percentage = 50
scene.render.fps = 12
scene.render.dither_intensity = 0.0
scene.render.film_transparent = True
scene.render.use_freestyle = True
scene.render.line_thickness = 5.0
scene.cycles.use_denoising = False
scene.cycles.samples = 512
scene.cycles.sampling_pattern = 'TABULATED_SOBOL'
scene.cycles.light_sampling_threshold = 0.0
scene.cycles.use_adaptive_sampling = False
scene.cycles.use_light_tree = False
scene.cycles.blur_glossy = 0.0
scene.cycles.sample_clamp_indirect = 0.0
scene.view_settings.view_transform = 'Standard'
bpy.context.view_layer.update()
